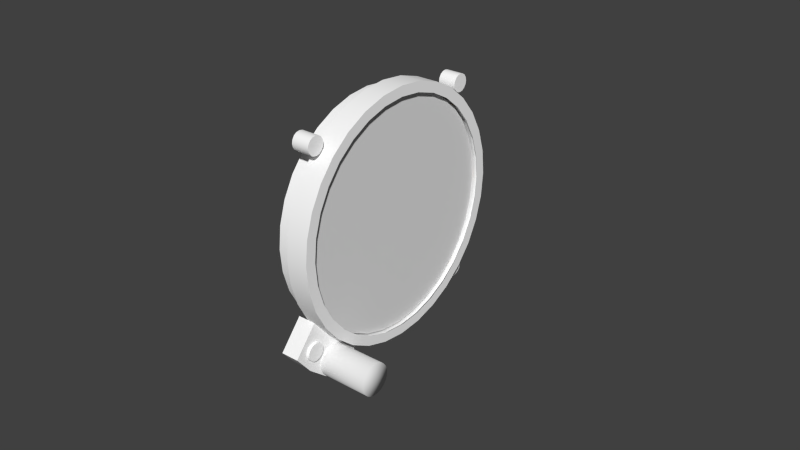 # Source: ki227_228_pa18.blend  (saved by Blender 2.78.0; exported with 4.5.12 LTS)
import bpy
from mathutils import Matrix  # noqa: F401  (used for matrix-valued properties, if any)

bpy.ops.wm.read_factory_settings(use_empty=True)
scene = bpy.context.scene
scene.name = 'Scene'

# ---- collections
col_collection_1 = bpy.data.collections.new('Collection 1'); scene.collection.children.link(col_collection_1)

# ---- materials (node trees are filled in below, after node groups)
mat_blackmetal = bpy.data.materials.new('blackmetal')
mat_blackmetal.alpha_threshold = 0.0
mat_blackmetal.use_transparent_shadow = False
mat_blackmetal.diffuse_color = (1.0, 1.0, 1.0, 1.0)
mat_blackmetal.roughness = 0.5
mat_blackmetal.specular_intensity = 1.0
mat_glass = bpy.data.materials.new('glass')
mat_glass.alpha_threshold = 0.0
mat_glass.use_transparent_shadow = False
mat_glass.roughness = 0.5
mat_glass.specular_intensity = 0.844
mat_face = bpy.data.materials.new('face')
mat_face.alpha_threshold = 0.0
mat_face.use_transparent_shadow = False
mat_face.diffuse_color = (1.0, 1.0, 1.0, 1.0)
mat_face.roughness = 0.5
mat_face.specular_intensity = 1.0
mat_marker = bpy.data.materials.new('marker')
mat_marker.alpha_threshold = 0.0
mat_marker.use_transparent_shadow = False
mat_marker.diffuse_color = (1.0, 0.4667, 0.0, 1.0)
mat_marker.specular_color = (0.9258, 0.9258, 0.9258)
mat_marker.roughness = 0.5
mat_marker.specular_intensity = 1.0
mat_needle = bpy.data.materials.new('needle')
mat_needle.alpha_threshold = 0.0
mat_needle.use_transparent_shadow = False
mat_needle.diffuse_color = (0.8, 0.0, 0.0, 1.0)
mat_needle.roughness = 0.5
mat_needle.specular_intensity = 0.8
mat_knob = bpy.data.materials.new('knob')
mat_knob.alpha_threshold = 0.0
mat_knob.use_transparent_shadow = False
mat_knob.roughness = 0.5
mat_knob.specular_intensity = 0.85

# ---- node groups
ng_auto_smooth = bpy.data.node_groups.new('Auto Smooth', 'GeometryNodeTree')
_s = ng_auto_smooth.interface.new_socket(name='Geometry', in_out='OUTPUT', socket_type='NodeSocketGeometry')
_s = ng_auto_smooth.interface.new_socket(name='Geometry', in_out='INPUT', socket_type='NodeSocketGeometry')
_s = ng_auto_smooth.interface.new_socket(name='Angle', in_out='INPUT', socket_type='NodeSocketFloat')
_s.subtype = 'ANGLE'
_s.min_value = 0.0
_s.max_value = 3.142
ng_auto_smooth.is_modifier = True
_N = ng_auto_smooth.nodes; _L = ng_auto_smooth.links
n0 = _N.new('NodeGroupOutput'); n0.name = 'Group Output'; n0.location = (480, -100)
n1 = _N.new('NodeGroupInput'); n1.name = 'Group Input'; n1.location = (-420, -300)
n2 = _N.new('NodeGroupInput'); n2.name = 'Group Input.001'; n2.location = (-60, -100)
n3 = _N.new('GeometryNodeSetShadeSmooth'); n3.name = 'Set Shade Smooth'; n3.location = (120, -100)
n3.domain = 'EDGE'
n4 = _N.new('GeometryNodeSetShadeSmooth'); n4.name = 'Set Shade Smooth.001'; n4.location = (300, -100)
n5 = _N.new('GeometryNodeInputMeshEdgeAngle'); n5.name = 'Edge Angle'; n5.location = (-420, -220)
n6 = _N.new('GeometryNodeInputEdgeSmooth'); n6.name = 'Is Edge Smooth'; n6.location = (-60, -160)
n7 = _N.new('GeometryNodeInputShadeSmooth'); n7.name = 'Is Face Smooth'; n7.location = (-240, -340)
n8 = _N.new('FunctionNodeBooleanMath'); n8.name = 'Boolean Math'; n8.location = (-60, -220)
n9 = _N.new('FunctionNodeCompare'); n9.name = 'Compare'; n9.location = (-240, -180)
n9.operation = 'LESS_EQUAL'
_L.new(n5.outputs[0], n9.inputs[0])
_L.new(n4.outputs[0], n0.inputs[0])
_L.new(n1.outputs[1], n9.inputs[1])
_L.new(n9.outputs[0], n8.inputs[0])
_L.new(n7.outputs[0], n8.inputs[1])
_L.new(n2.outputs[0], n3.inputs[0])
_L.new(n6.outputs[0], n3.inputs[1])
_L.new(n3.outputs[0], n4.inputs[0])
_L.new(n8.outputs[0], n3.inputs[2])
n0.is_active_output = True

# ---- material node trees

# ---- world
world_world = bpy.data.worlds.new('World'); scene.world = world_world
world_world.color = (0.05088, 0.05088, 0.05088)
world_world.use_sun_shadow = False
world_world.sun_shadow_jitter_overblur = 0.0
world_world.cycles.sampling_method = 'NONE'
world_world.cycles.sample_map_resolution = 256

# ---- meshes
me_mesh_002 = bpy.data.meshes.new('Mesh.002')
me_mesh_002.from_pydata([(-0.1829, -0.0726, -0.5068), (-0.1829, -0.07354, -0.5075), (-0.1829, -0.07466, -0.5077), (-0.1829, -0.07577, -0.5075), (-0.1829, -0.07672, -0.5068), (-0.1829, -0.07735, -0.5059), (-0.1829, -0.07757, -0.5048), (-0.1829, -0.07735, -0.5037), (-0.1829, -0.07672, -0.5027), (-0.1829, -0.07577, -0.5021), (-0.1829, -0.07466, -0.5019), (-0.1829, -0.07354, -0.5021), (-0.1829, -0.0726, -0.5027), (-0.1829, -0.07197, -0.5037), (-0.1829, -0.07175, -0.5048), (-0.1829, -0.07197, -0.5059), (-0.1771, -0.0726, -0.5068), (-0.1771, -0.07354, -0.5075), (-0.1771, -0.07466, -0.5077), (-0.1771, -0.07577, -0.5075), (-0.1771, -0.07672, -0.5068), (-0.1771, -0.07735, -0.5059), (-0.1771, -0.07757, -0.5048), (-0.1771, -0.07735, -0.5037), (-0.1771, -0.07672, -0.5027), (-0.1771, -0.07577, -0.5021), (-0.1771, -0.07466, -0.5019), (-0.1771, -0.07354, -0.5021), (-0.1771, -0.0726, -0.5027), (-0.1771, -0.07197, -0.5037), (-0.1771, -0.07175, -0.5048), (-0.1771, -0.07197, -0.5059), (-0.1771, -0.07466, -0.5048), (-0.1829, -0.01008, -0.5068), (-0.1829, -0.01102, -0.5075), (-0.1829, -0.01214, -0.5077), (-0.1829, -0.01325, -0.5075), (-0.1829, -0.01419, -0.5068), (-0.1829, -0.01483, -0.5059), (-0.1829, -0.01505, -0.5048), (-0.1829, -0.01483, -0.5037), (-0.1829, -0.01419, -0.5027), (-0.1829, -0.01325, -0.5021), (-0.1829, -0.01214, -0.5019), (-0.1829, -0.01102, -0.5021), (-0.1829, -0.01008, -0.5027), (-0.1829, -0.009447, -0.5037), (-0.1829, -0.009226, -0.5048), (-0.1829, -0.009447, -0.5059), (-0.1771, -0.01008, -0.5068), (-0.1771, -0.01102, -0.5075), (-0.1771, -0.01214, -0.5077), (-0.1771, -0.01325, -0.5075), (-0.1771, -0.01419, -0.5068), (-0.1771, -0.01483, -0.5059), (-0.1771, -0.01505, -0.5048), (-0.1771, -0.01483, -0.5037), (-0.1771, -0.01419, -0.5027), (-0.1771, -0.01325, -0.5021), (-0.1771, -0.01214, -0.5019), (-0.1771, -0.01102, -0.5021), (-0.1771, -0.01008, -0.5027), (-0.1771, -0.009447, -0.5037), (-0.1771, -0.009226, -0.5048), (-0.1771, -0.009447, -0.5059), (-0.1771, -0.01214, -0.5048), (-0.1829, -0.01068, -0.5698), (-0.1829, -0.01163, -0.5704), (-0.1829, -0.01274, -0.5707), (-0.1829, -0.01386, -0.5704), (-0.1829, -0.0148, -0.5698), (-0.1829, -0.01543, -0.5689), (-0.1829, -0.01565, -0.5678), (-0.1829, -0.01543, -0.5666), (-0.1829, -0.0148, -0.5657), (-0.1829, -0.01386, -0.5651), (-0.1829, -0.01274, -0.5648), (-0.1829, -0.01163, -0.5651), (-0.1829, -0.01068, -0.5657), (-0.1829, -0.01005, -0.5666), (-0.1829, -0.009833, -0.5678), (-0.1829, -0.01005, -0.5689), (-0.1771, -0.01068, -0.5698), (-0.1771, -0.01163, -0.5704), (-0.1771, -0.01274, -0.5707), (-0.1771, -0.01386, -0.5704), (-0.1771, -0.0148, -0.5698), (-0.1771, -0.01543, -0.5689), (-0.1771, -0.01565, -0.5678), (-0.1771, -0.01543, -0.5666), (-0.1771, -0.0148, -0.5657), (-0.1771, -0.01386, -0.5651), (-0.1771, -0.01274, -0.5648), (-0.1771, -0.01163, -0.5651), (-0.1771, -0.01068, -0.5657), (-0.1771, -0.01005, -0.5666), (-0.1771, -0.009833, -0.5678), (-0.1771, -0.01005, -0.5689), (-0.1771, -0.01274, -0.5678), (-0.1829, -0.0755, -0.5696), (-0.1829, -0.07644, -0.5703), (-0.1829, -0.07756, -0.5705), (-0.1829, -0.07867, -0.5703), (-0.1829, -0.07962, -0.5696), (-0.1829, -0.08025, -0.5687), (-0.1829, -0.08047, -0.5676), (-0.1829, -0.08025, -0.5665), (-0.1829, -0.07962, -0.5655), (-0.1829, -0.07867, -0.5649), (-0.1829, -0.07756, -0.5647), (-0.1829, -0.07644, -0.5649), (-0.1829, -0.0755, -0.5655), (-0.1829, -0.07487, -0.5665), (-0.1829, -0.07465, -0.5676), (-0.1829, -0.07487, -0.5687), (-0.1771, -0.0755, -0.5696), (-0.1771, -0.07644, -0.5703), (-0.1771, -0.07756, -0.5705), (-0.1771, -0.07867, -0.5703), (-0.1771, -0.07962, -0.5696), (-0.1771, -0.08025, -0.5687), (-0.1771, -0.08047, -0.5676), (-0.1771, -0.08025, -0.5665), (-0.1771, -0.07962, -0.5655), (-0.1771, -0.07867, -0.5649), (-0.1771, -0.07756, -0.5647), (-0.1771, -0.07644, -0.5649), (-0.1771, -0.0755, -0.5655), (-0.1771, -0.07487, -0.5665), (-0.1771, -0.07465, -0.5676), (-0.1771, -0.07487, -0.5687), (-0.1771, -0.07756, -0.5676)], [], [(32, 17, 16), (32, 18, 17), (32, 19, 18), (32, 20, 19), (32, 21, 20), (32, 22, 21), (32, 23, 22), (32, 24, 23), (32, 25, 24), (32, 26, 25), (32, 27, 26), (32, 28, 27), (32, 29, 28), (32, 30, 29), (32, 31, 30), (32, 16, 31), (0, 16, 17, 1), (1, 17, 18, 2), (2, 18, 19, 3), (3, 19, 20, 4), (4, 20, 21, 5), (5, 21, 22, 6), (6, 22, 23, 7), (7, 23, 24, 8), (8, 24, 25, 9), (9, 25, 26, 10), (10, 26, 27, 11), (11, 27, 28, 12), (12, 28, 29, 13), (13, 29, 30, 14), (14, 30, 31, 15), (16, 0, 15, 31), (65, 50, 49), (65, 51, 50), (65, 52, 51), (65, 53, 52), (65, 54, 53), (65, 55, 54), (65, 56, 55), (65, 57, 56), (65, 58, 57), (65, 59, 58), (65, 60, 59), (65, 61, 60), (65, 62, 61), (65, 63, 62), (65, 64, 63), (65, 49, 64), (33, 49, 50, 34), (34, 50, 51, 35), (35, 51, 52, 36), (36, 52, 53, 37), (37, 53, 54, 38), (38, 54, 55, 39), (39, 55, 56, 40), (40, 56, 57, 41), (41, 57, 58, 42), (42, 58, 59, 43), (43, 59, 60, 44), (44, 60, 61, 45), (45, 61, 62, 46), (46, 62, 63, 47), (47, 63, 64, 48), (49, 33, 48, 64), (98, 83, 82), (98, 84, 83), (98, 85, 84), (98, 86, 85), (98, 87, 86), (98, 88, 87), (98, 89, 88), (98, 90, 89), (98, 91, 90), (98, 92, 91), (98, 93, 92), (98, 94, 93), (98, 95, 94), (98, 96, 95), (98, 97, 96), (98, 82, 97), (66, 82, 83, 67), (67, 83, 84, 68), (68, 84, 85, 69), (69, 85, 86, 70), (70, 86, 87, 71), (71, 87, 88, 72), (72, 88, 89, 73), (73, 89, 90, 74), (74, 90, 91, 75), (75, 91, 92, 76), (76, 92, 93, 77), (77, 93, 94, 78), (78, 94, 95, 79), (79, 95, 96, 80), (80, 96, 97, 81), (82, 66, 81, 97), (131, 116, 115), (131, 117, 116), (131, 118, 117), (131, 119, 118), (131, 120, 119), (131, 121, 120), (131, 122, 121), (131, 123, 122), (131, 124, 123), (131, 125, 124), (131, 126, 125), (131, 127, 126), (131, 128, 127), (131, 129, 128), (131, 130, 129), (131, 115, 130), (99, 115, 116, 100), (100, 116, 117, 101), (101, 117, 118, 102), (102, 118, 119, 103), (103, 119, 120, 104), (104, 120, 121, 105), (105, 121, 122, 106), (106, 122, 123, 107), (107, 123, 124, 108), (108, 124, 125, 109), (109, 125, 126, 110), (110, 126, 127, 111), (111, 127, 128, 112), (112, 128, 129, 113), (113, 129, 130, 114), (115, 99, 114, 130)])
me_mesh_002.polygons.foreach_set('use_smooth', [True] * 128)
_uv = me_mesh_002.uv_layers.new(name='UVMap')
_uv.uv.foreach_set('vector', [0.005328, 0.9289, 0.006604, 0.9228, 0.007669, 0.9243, 0.005328, 0.9289, 0.005345, 0.9223, 0.006604, 0.9228, 0.005328, 0.9289, 0.004084, 0.9228, 0.005345, 0.9223, 0.005328, 0.9289, 0.003011, 0.9242, 0.004084, 0.9228, 0.005328, 0.9289, 0.002292, 0.9263, 0.003011, 0.9242, 0.005328, 0.9289, 0.002035, 0.9289, 0.002292, 0.9263, 0.005328, 0.9289, 0.002279, 0.9314, 0.002035, 0.9289, 0.005328, 0.9289, 0.002987, 0.9335, 0.002279, 0.9314, 0.005328, 0.9289, 0.004053, 0.935, 0.002987, 0.9335, 0.005328, 0.9289, 0.005311, 0.9355, 0.004053, 0.935, 0.005328, 0.9289, 0.006573, 0.935, 0.005311, 0.9355, 0.005328, 0.9289, 0.007645, 0.9336, 0.006573, 0.935, 0.005328, 0.9289, 0.008364, 0.9314, 0.007645, 0.9336, 0.005328, 0.9289, 0.008622, 0.9289, 0.008364, 0.9314, 0.005328, 0.9289, 0.008378, 0.9264, 0.008622, 0.9289, 0.005328, 0.9289, 0.007669, 0.9243, 0.008378, 0.9264, 0.007404, 0.9241, 0.007669, 0.9243, 0.006604, 0.9228, 0.006339, 0.9226, 0.006339, 0.9226, 0.006604, 0.9228, 0.005345, 0.9223, 0.00508, 0.9221, 0.00508, 0.9221, 0.005345, 0.9223, 0.004084, 0.9228, 0.003819, 0.9226, 0.003819, 0.9226, 0.004084, 0.9228, 0.003011, 0.9242, 0.002746, 0.924, 0.002746, 0.924, 0.003011, 0.9242, 0.002292, 0.9263, 0.002027, 0.9262, 0.002027, 0.9262, 0.002292, 0.9263, 0.002035, 0.9289, 0.001769, 0.9287, 0.001769, 0.9287, 0.002035, 0.9289, 0.002279, 0.9314, 0.002014, 0.9312, 0.002014, 0.9312, 0.002279, 0.9314, 0.002987, 0.9335, 0.002722, 0.9334, 0.002722, 0.9334, 0.002987, 0.9335, 0.004053, 0.935, 0.003787, 0.9348, 0.003787, 0.9348, 0.004053, 0.935, 0.005311, 0.9355, 0.005046, 0.9353, 0.005046, 0.9353, 0.005311, 0.9355, 0.006573, 0.935, 0.006308, 0.9348, 0.006308, 0.9348, 0.006573, 0.935, 0.007645, 0.9336, 0.00738, 0.9334, 0.00738, 0.9334, 0.007645, 0.9336, 0.008364, 0.9314, 0.008099, 0.9313, 0.008099, 0.9313, 0.008364, 0.9314, 0.008622, 0.9289, 0.008357, 0.9287, 0.008357, 0.9287, 0.008622, 0.9289, 0.008378, 0.9264, 0.008112, 0.9262, 0.007669, 0.9243, 0.007404, 0.9241, 0.008112, 0.9262, 0.008378, 0.9264, 0.01406, 0.929, 0.01534, 0.9229, 0.0164, 0.9244, 0.01406, 0.929, 0.01408, 0.9224, 0.01534, 0.9229, 0.01406, 0.929, 0.01282, 0.9229, 0.01408, 0.9224, 0.01406, 0.929, 0.01175, 0.9243, 0.01282, 0.9229, 0.01406, 0.929, 0.01103, 0.9264, 0.01175, 0.9243, 0.01406, 0.929, 0.01077, 0.929, 0.01103, 0.9264, 0.01406, 0.929, 0.01101, 0.9315, 0.01077, 0.929, 0.01406, 0.929, 0.01172, 0.9336, 0.01101, 0.9315, 0.01406, 0.929, 0.01279, 0.9351, 0.01172, 0.9336, 0.01406, 0.929, 0.01405, 0.9356, 0.01279, 0.9351, 0.01406, 0.929, 0.01531, 0.9351, 0.01405, 0.9356, 0.01406, 0.929, 0.01638, 0.9337, 0.01531, 0.9351, 0.01406, 0.929, 0.0171, 0.9315, 0.01638, 0.9337, 0.01406, 0.929, 0.01736, 0.929, 0.0171, 0.9315, 0.01406, 0.929, 0.01711, 0.9265, 0.01736, 0.929, 0.01406, 0.929, 0.0164, 0.9244, 0.01711, 0.9265, 0.01614, 0.9242, 0.0164, 0.9244, 0.01534, 0.9229, 0.01507, 0.9227, 0.01507, 0.9227, 0.01534, 0.9229, 0.01408, 0.9224, 0.01382, 0.9222, 0.01382, 0.9222, 0.01408, 0.9224, 0.01282, 0.9229, 0.01255, 0.9227, 0.01255, 0.9227, 0.01282, 0.9229, 0.01175, 0.9243, 0.01148, 0.9241, 0.01148, 0.9241, 0.01175, 0.9243, 0.01103, 0.9264, 0.01076, 0.9263, 0.01076, 0.9263, 0.01103, 0.9264, 0.01077, 0.929, 0.0105, 0.9288, 0.0105, 0.9288, 0.01077, 0.929, 0.01101, 0.9315, 0.01075, 0.9313, 0.01075, 0.9313, 0.01101, 0.9315, 0.01172, 0.9336, 0.01146, 0.9335, 0.01146, 0.9335, 0.01172, 0.9336, 0.01279, 0.9351, 0.01252, 0.9349, 0.01252, 0.9349, 0.01279, 0.9351, 0.01405, 0.9356, 0.01378, 0.9354, 0.01378, 0.9354, 0.01405, 0.9356, 0.01531, 0.9351, 0.01504, 0.9349, 0.01504, 0.9349, 0.01531, 0.9351, 0.01638, 0.9337, 0.01612, 0.9335, 0.01612, 0.9335, 0.01638, 0.9337, 0.0171, 0.9315, 0.01683, 0.9314, 0.01683, 0.9314, 0.0171, 0.9315, 0.01736, 0.929, 0.01709, 0.9288, 0.01709, 0.9288, 0.01736, 0.929, 0.01711, 0.9265, 0.01685, 0.9263, 0.0164, 0.9244, 0.01614, 0.9242, 0.01685, 0.9263, 0.01711, 0.9265, 0.03164, 0.9292, 0.03291, 0.9231, 0.03398, 0.9246, 0.03164, 0.9292, 0.03165, 0.9226, 0.03291, 0.9231, 0.03164, 0.9292, 0.03039, 0.9231, 0.03165, 0.9226, 0.03164, 0.9292, 0.02932, 0.9245, 0.03039, 0.9231, 0.03164, 0.9292, 0.0286, 0.9267, 0.02932, 0.9245, 0.03164, 0.9292, 0.02834, 0.9292, 0.0286, 0.9267, 0.03164, 0.9292, 0.02859, 0.9317, 0.02834, 0.9292, 0.03164, 0.9292, 0.02929, 0.9338, 0.02859, 0.9317, 0.03164, 0.9292, 0.03036, 0.9353, 0.02929, 0.9338, 0.03164, 0.9292, 0.03162, 0.9358, 0.03036, 0.9353, 0.03164, 0.9292, 0.03288, 0.9353, 0.03162, 0.9358, 0.03164, 0.9292, 0.03395, 0.9339, 0.03288, 0.9353, 0.03164, 0.9292, 0.03467, 0.9318, 0.03395, 0.9339, 0.03164, 0.9292, 0.03493, 0.9292, 0.03467, 0.9318, 0.03164, 0.9292, 0.03468, 0.9267, 0.03493, 0.9292, 0.03164, 0.9292, 0.03398, 0.9246, 0.03468, 0.9267, 0.03371, 0.9244, 0.03398, 0.9246, 0.03291, 0.9231, 0.03265, 0.9229, 0.03265, 0.9229, 0.03291, 0.9231, 0.03165, 0.9226, 0.03139, 0.9224, 0.03139, 0.9224, 0.03165, 0.9226, 0.03039, 0.9231, 0.03013, 0.9229, 0.03013, 0.9229, 0.03039, 0.9231, 0.02932, 0.9245, 0.02905, 0.9243, 0.02905, 0.9243, 0.02932, 0.9245, 0.0286, 0.9267, 0.02833, 0.9265, 0.02833, 0.9265, 0.0286, 0.9267, 0.02834, 0.9292, 0.02808, 0.929, 0.02808, 0.929, 0.02834, 0.9292, 0.02859, 0.9317, 0.02832, 0.9315, 0.02832, 0.9315, 0.02859, 0.9317, 0.02929, 0.9338, 0.02903, 0.9337, 0.02903, 0.9337, 0.02929, 0.9338, 0.03036, 0.9353, 0.03009, 0.9351, 0.03009, 0.9351, 0.03036, 0.9353, 0.03162, 0.9358, 0.03135, 0.9356, 0.03135, 0.9356, 0.03162, 0.9358, 0.03288, 0.9353, 0.03261, 0.9351, 0.03261, 0.9351, 0.03288, 0.9353, 0.03395, 0.9339, 0.03369, 0.9337, 0.03369, 0.9337, 0.03395, 0.9339, 0.03467, 0.9318, 0.03441, 0.9316, 0.03441, 0.9316, 0.03467, 0.9318, 0.03493, 0.9292, 0.03466, 0.9291, 0.03466, 0.9291, 0.03493, 0.9292, 0.03468, 0.9267, 0.03442, 0.9265, 0.03398, 0.9246, 0.03371, 0.9244, 0.03442, 0.9265, 0.03468, 0.9267, 0.02258, 0.9293, 0.02386, 0.9232, 0.02493, 0.9246, 0.02258, 0.9293, 0.0226, 0.9227, 0.02386, 0.9232, 0.02258, 0.9293, 0.02134, 0.9232, 0.0226, 0.9227, 0.02258, 0.9293, 0.02027, 0.9246, 0.02134, 0.9232, 0.02258, 0.9293, 0.01955, 0.9267, 0.02027, 0.9246, 0.02258, 0.9293, 0.01929, 0.9292, 0.01955, 0.9267, 0.02258, 0.9293, 0.01953, 0.9318, 0.01929, 0.9292, 0.02258, 0.9293, 0.02024, 0.9339, 0.01953, 0.9318, 0.02258, 0.9293, 0.02131, 0.9354, 0.02024, 0.9339, 0.02258, 0.9293, 0.02257, 0.9359, 0.02131, 0.9354, 0.02258, 0.9293, 0.02383, 0.9354, 0.02257, 0.9359, 0.02258, 0.9293, 0.0249, 0.934, 0.02383, 0.9354, 0.02258, 0.9293, 0.02562, 0.9318, 0.0249, 0.934, 0.02258, 0.9293, 0.02588, 0.9293, 0.02562, 0.9318, 0.02258, 0.9293, 0.02563, 0.9268, 0.02588, 0.9293, 0.02258, 0.9293, 0.02493, 0.9246, 0.02563, 0.9268, 0.02466, 0.9245, 0.02493, 0.9246, 0.02386, 0.9232, 0.0236, 0.923, 0.0236, 0.923, 0.02386, 0.9232, 0.0226, 0.9227, 0.02234, 0.9225, 0.02234, 0.9225, 0.0226, 0.9227, 0.02134, 0.9232, 0.02107, 0.923, 0.02107, 0.923, 0.02134, 0.9232, 0.02027, 0.9246, 0.02, 0.9244, 0.02, 0.9244, 0.02027, 0.9246, 0.01955, 0.9267, 0.01928, 0.9265, 0.01928, 0.9265, 0.01955, 0.9267, 0.01929, 0.9292, 0.01903, 0.9291, 0.01903, 0.9291, 0.01929, 0.9292, 0.01953, 0.9318, 0.01927, 0.9316, 0.01927, 0.9316, 0.01953, 0.9318, 0.02024, 0.9339, 0.01998, 0.9337, 0.01998, 0.9337, 0.02024, 0.9339, 0.02131, 0.9354, 0.02104, 0.9352, 0.02104, 0.9352, 0.02131, 0.9354, 0.02257, 0.9359, 0.0223, 0.9357, 0.0223, 0.9357, 0.02257, 0.9359, 0.02383, 0.9354, 0.02356, 0.9352, 0.02356, 0.9352, 0.02383, 0.9354, 0.0249, 0.934, 0.02464, 0.9338, 0.02464, 0.9338, 0.0249, 0.934, 0.02562, 0.9318, 0.02536, 0.9316, 0.02536, 0.9316, 0.02562, 0.9318, 0.02588, 0.9293, 0.02561, 0.9291, 0.02561, 0.9291, 0.02588, 0.9293, 0.02563, 0.9268, 0.02537, 0.9266, 0.02493, 0.9246, 0.02466, 0.9245, 0.02537, 0.9266, 0.02563, 0.9268])
me_mesh_002.materials.append(mat_blackmetal)
me_mesh_002.use_remesh_preserve_volume = False
me_mesh_002.use_remesh_preserve_attributes = False
me_mesh_002.use_mirror_vertex_groups = False
me_mesh_002.update()
me_mesh_031 = bpy.data.meshes.new('Mesh.031')
me_mesh_031.from_pydata([(-0.1735, -0.007091, -0.5362), (-0.1735, -0.007794, -0.529), (-0.1735, -0.007794, -0.5434), (-0.1735, -0.009875, -0.5221), (-0.1735, -0.01325, -0.5157), (-0.1735, -0.0178, -0.5101), (-0.1735, -0.02334, -0.5055), (-0.1735, -0.02967, -0.502), (-0.1735, -0.03653, -0.4999), (-0.1735, -0.04366, -0.4992), (-0.1735, -0.0508, -0.4999), (-0.1735, -0.05766, -0.502), (-0.1735, -0.06398, -0.5055), (-0.1735, -0.06959, -0.5101), (-0.1735, -0.07407, -0.5157), (-0.1735, -0.07745, -0.5221), (-0.1735, -0.07953, -0.529), (-0.1735, -0.08023, -0.5362), (-0.1735, -0.07953, -0.5434), (-0.1735, -0.07745, -0.5504), (-0.1735, -0.07407, -0.5567), (-0.1735, -0.06952, -0.5624), (-0.1735, -0.06398, -0.567), (-0.1735, -0.05766, -0.5704), (-0.1735, -0.0508, -0.5725), (-0.1735, -0.04366, -0.5732), (-0.1735, -0.03653, -0.5725), (-0.1735, -0.02967, -0.5704), (-0.1735, -0.02334, -0.567), (-0.1735, -0.0178, -0.5623), (-0.1735, -0.01325, -0.5567), (-0.1735, -0.009875, -0.5503)], [], [(30, 31, 2, 0, 1, 3, 4, 5, 6, 7, 8, 9, 10, 11, 12, 13, 14, 15, 16, 17, 18, 19, 20, 21, 22, 23, 24, 25, 26, 27, 28, 29)])
_uv = me_mesh_031.uv_layers.new(name='UVMap')
_uv.uv.foreach_set('vector', [0.7079, 0.3611, 0.731, 0.4043, 0.7452, 0.4512, 0.75, 0.5, 0.7452, 0.5488, 0.731, 0.5957, 0.7079, 0.6389, 0.6768, 0.6768, 0.6389, 0.7079, 0.5957, 0.731, 0.5488, 0.7452, 0.5, 0.75, 0.4512, 0.7452, 0.4043, 0.731, 0.3611, 0.7079, 0.3232, 0.6768, 0.2921, 0.6389, 0.269, 0.5957, 0.2548, 0.5488, 0.25, 0.5, 0.2548, 0.4512, 0.269, 0.4043, 0.2921, 0.3611, 0.3232, 0.3232, 0.3611, 0.2921, 0.4043, 0.269, 0.4512, 0.2548, 0.5, 0.25, 0.5488, 0.2548, 0.5957, 0.269, 0.6389, 0.2921, 0.6768, 0.3232])
me_mesh_031.materials.append(mat_glass)
me_mesh_031.use_remesh_preserve_volume = False
me_mesh_031.use_remesh_preserve_attributes = False
me_mesh_031.use_mirror_vertex_groups = False
me_mesh_031.update()
me_mesh_016 = bpy.data.meshes.new('Mesh.016')
me_mesh_016.from_pydata([(-0.3763, -0.04246, -0.1079), (-0.3763, -0.01571, -0.1079), (-0.3763, -0.01612, -0.1125), (-0.3763, -0.01732, -0.117), (-0.3763, -0.0193, -0.1213), (-0.3763, -0.02197, -0.1251), (-0.3763, -0.02527, -0.1284), (-0.3763, -0.02909, -0.1311), (-0.3763, -0.03331, -0.133), (-0.3763, -0.03782, -0.1342), (-0.3763, -0.04246, -0.1346), (-0.3763, -0.04711, -0.1342), (-0.3763, -0.05162, -0.133), (-0.3763, -0.05584, -0.1311), (-0.3763, -0.05966, -0.1284), (-0.3763, -0.06296, -0.1251), (-0.3763, -0.06563, -0.1213), (-0.3763, -0.06761, -0.117), (-0.3763, -0.06881, -0.1125), (-0.3763, -0.06922, -0.1079), (-0.3763, -0.06881, -0.1032), (-0.3763, -0.06761, -0.09874), (-0.3763, -0.06563, -0.09452), (-0.3763, -0.06296, -0.0907), (-0.3763, -0.05966, -0.0874), (-0.3763, -0.05584, -0.08472), (-0.3763, -0.05162, -0.08275), (-0.3763, -0.04711, -0.08155), (-0.3763, -0.04246, -0.08114), (-0.3763, -0.03782, -0.08155), (-0.3763, -0.03331, -0.08275), (-0.3763, -0.02909, -0.08472), (-0.3763, -0.02527, -0.0874), (-0.3763, -0.02197, -0.0907), (-0.3763, -0.0193, -0.09452), (-0.3763, -0.01732, -0.09874), (-0.3763, -0.01612, -0.1032)], [], [(12, 11, 0), (11, 10, 0), (10, 9, 0), (9, 8, 0), (8, 7, 0), (7, 6, 0), (6, 5, 0), (5, 4, 0), (4, 3, 0), (3, 2, 0), (2, 1, 0), (36, 35, 0), (0, 1, 36), (35, 34, 0), (34, 33, 0), (33, 32, 0), (32, 31, 0), (31, 30, 0), (30, 29, 0), (29, 28, 0), (28, 27, 0), (27, 26, 0), (26, 25, 0), (25, 24, 0), (24, 23, 0), (23, 22, 0), (22, 21, 0), (21, 20, 0), (20, 19, 0), (13, 12, 0), (14, 13, 0), (15, 14, 0), (16, 15, 0), (17, 16, 0), (0, 19, 18), (18, 17, 0)])
me_mesh_016.polygons.foreach_set('use_smooth', [True] * 36)
_uv = me_mesh_016.uv_layers.new(name='UVMap')
_uv.uv.foreach_set('vector', [0.6946, 0.2008, 0.7233, 0.1857, 0.7505, 0.5246, 0.7233, 0.1857, 0.7528, 0.1809, 0.7505, 0.5246, 0.7528, 0.1809, 0.7823, 0.1865, 0.7505, 0.5246, 0.7823, 0.1865, 0.8108, 0.2024, 0.7505, 0.5246, 0.8108, 0.2024, 0.8375, 0.2281, 0.7505, 0.5246, 0.8375, 0.2281, 0.8615, 0.2628, 0.7505, 0.5246, 0.8615, 0.2628, 0.8821, 0.3055, 0.7505, 0.5246, 0.8821, 0.3055, 0.8988, 0.3548, 0.7505, 0.5246, 0.8988, 0.3548, 0.9109, 0.4092, 0.7505, 0.5246, 0.9109, 0.4092, 0.9182, 0.4672, 0.7505, 0.5246, 0.9182, 0.4672, 0.9204, 0.5269, 0.7505, 0.5246, 0.9174, 0.5866, 0.9093, 0.6443, 0.7505, 0.5246, 0.7505, 0.5246, 0.9204, 0.5269, 0.9174, 0.5866, 0.9093, 0.6443, 0.8964, 0.6985, 0.7505, 0.5246, 0.8964, 0.6985, 0.8791, 0.7473, 0.7505, 0.5246, 0.8791, 0.7473, 0.8579, 0.7894, 0.7505, 0.5246, 0.8579, 0.7894, 0.8334, 0.8234, 0.7505, 0.5246, 0.8334, 0.8234, 0.8064, 0.8483, 0.7505, 0.5246, 0.8064, 0.8483, 0.7777, 0.8634, 0.7505, 0.5246, 0.7777, 0.8634, 0.7481, 0.8682, 0.7505, 0.5246, 0.7481, 0.8682, 0.7187, 0.8626, 0.7505, 0.5246, 0.7187, 0.8626, 0.6902, 0.8467, 0.7505, 0.5246, 0.6902, 0.8467, 0.6635, 0.821, 0.7505, 0.5246, 0.6635, 0.821, 0.6395, 0.7863, 0.7505, 0.5246, 0.6395, 0.7863, 0.6188, 0.7436, 0.7505, 0.5246, 0.6188, 0.7436, 0.6022, 0.6943, 0.7505, 0.5246, 0.6022, 0.6943, 0.59, 0.6399, 0.7505, 0.5246, 0.59, 0.6399, 0.5828, 0.5819, 0.7505, 0.5246, 0.5828, 0.5819, 0.5806, 0.5222, 0.7505, 0.5246, 0.6676, 0.2257, 0.6946, 0.2008, 0.7505, 0.5246, 0.6431, 0.2597, 0.6676, 0.2257, 0.7505, 0.5246, 0.6218, 0.3018, 0.6431, 0.2597, 0.7505, 0.5246, 0.6045, 0.3506, 0.6218, 0.3018, 0.7505, 0.5246, 0.5916, 0.4048, 0.6045, 0.3506, 0.7505, 0.5246, 0.7505, 0.5246, 0.5806, 0.5222, 0.5836, 0.4625, 0.5836, 0.4625, 0.5916, 0.4048, 0.7505, 0.5246])
me_mesh_016.materials.append(mat_face)
me_mesh_016.use_remesh_preserve_volume = False
me_mesh_016.use_remesh_preserve_attributes = False
me_mesh_016.use_mirror_vertex_groups = False
me_mesh_016.update()
me_mesh_007 = bpy.data.meshes.new('Mesh.007')
me_mesh_007.from_pydata([(-0.3745, -0.0668, -0.08401), (-0.3745, -0.06635, -0.08356), (-0.3745, -0.069, -0.08091), (-0.3745, -0.06945, -0.08136), (-0.3745, -0.01858, -0.1322), (-0.3745, -0.01813, -0.1318), (-0.3745, -0.01548, -0.1344), (-0.3745, -0.01593, -0.1349), (-0.3745, -0.01548, -0.08136), (-0.3745, -0.01593, -0.08091), (-0.3745, -0.01858, -0.08356), (-0.3745, -0.01813, -0.08401), (-0.3745, -0.069, -0.1349), (-0.3745, -0.06945, -0.1344), (-0.3745, -0.0668, -0.1318), (-0.3745, -0.06635, -0.1322), (-0.3745, -0.07656, -0.1082), (-0.3745, -0.07656, -0.1076), (-0.3745, -0.08031, -0.1076), (-0.3745, -0.08031, -0.1082), (-0.3745, -0.008366, -0.1082), (-0.3745, -0.008366, -0.1076), (-0.3745, -0.004615, -0.1076), (-0.3745, -0.004615, -0.1082), (-0.3745, -0.04278, -0.1449), (-0.3745, -0.04215, -0.1449), (-0.3745, -0.04215, -0.1411), (-0.3745, -0.04278, -0.1411), (-0.3745, -0.03938, -0.07083), (-0.3745, -0.04555, -0.07083), (-0.3745, -0.04278, -0.07523), (-0.3745, -0.04215, -0.07523), (-0.3745, -0.04215, -0.07898), (-0.3745, -0.04278, -0.07898), (-0.3742, -0.004615, -0.1076), (-0.3742, -0.004615, -0.1082), (-0.3742, -0.07656, -0.1082), (-0.3742, -0.08031, -0.1076), (-0.3742, -0.01548, -0.08136), (-0.3742, -0.01593, -0.08091), (-0.3742, -0.01813, -0.1318), (-0.3742, -0.01548, -0.1344), (-0.3742, -0.01858, -0.1322), (-0.3742, -0.01593, -0.1349), (-0.3742, -0.04215, -0.07523), (-0.3742, -0.04278, -0.07898), (-0.3742, -0.04278, -0.1449), (-0.3742, -0.04215, -0.1449), (-0.3742, -0.06945, -0.1344), (-0.3742, -0.0668, -0.1318), (-0.3742, -0.069, -0.1349), (-0.3742, -0.06635, -0.1322), (-0.3742, -0.069, -0.08091), (-0.3742, -0.06945, -0.08136), (-0.3742, -0.07656, -0.1076), (-0.3742, -0.03938, -0.07083), (-0.3742, -0.04555, -0.07083), (-0.3742, -0.04278, -0.07523), (-0.3742, -0.01858, -0.08356), (-0.3742, -0.01813, -0.08401), (-0.3742, -0.04215, -0.1411), (-0.3742, -0.04278, -0.1411), (-0.3742, -0.008366, -0.1076), (-0.3742, -0.008366, -0.1082), (-0.3742, -0.08031, -0.1082), (-0.3742, -0.0668, -0.08401), (-0.3742, -0.06635, -0.08356), (-0.3742, -0.04215, -0.07898)], [], [(2, 1, 0), (0, 3, 2), (7, 4, 5), (5, 6, 7), (10, 9, 8), (8, 11, 10), (15, 12, 13), (13, 14, 15), (18, 17, 16), (16, 19, 18), (23, 20, 21), (21, 22, 23), (26, 25, 24), (24, 27, 26), (30, 29, 28), (28, 31, 30), (33, 30, 31), (31, 32, 33), (52, 65, 66), (65, 52, 53), (43, 40, 42), (40, 43, 41), (58, 38, 39), (38, 58, 59), (51, 48, 50), (48, 51, 49), (37, 36, 54), (36, 37, 64), (35, 62, 63), (62, 35, 34), (60, 46, 47), (46, 60, 61), (57, 55, 56), (55, 57, 44), (45, 44, 57), (44, 45, 67), (4, 7, 43, 42), (15, 14, 49, 51), (22, 21, 62, 34), (33, 32, 67, 45), (20, 23, 35, 63), (24, 25, 47, 46), (27, 24, 46, 61), (5, 4, 42, 40), (14, 13, 48, 49), (25, 26, 60, 47), (18, 19, 64, 37), (12, 15, 51, 50), (21, 20, 63, 62), (13, 12, 50, 48), (2, 3, 53, 52), (3, 0, 65, 53), (16, 17, 54, 36), (19, 16, 36, 64), (1, 2, 52, 66), (31, 28, 55, 44), (17, 18, 37, 54), (28, 29, 56, 55), (29, 30, 57, 56), (0, 1, 66, 65), (23, 22, 34, 35), (11, 8, 38, 59), (32, 31, 44, 67), (9, 10, 58, 39), (10, 11, 59, 58), (30, 33, 45, 57), (8, 9, 39, 38), (7, 6, 41, 43), (6, 5, 40, 41), (26, 27, 61, 60)])
me_mesh_007.polygons.foreach_set('use_smooth', [True] * 70)
_uv = me_mesh_007.uv_layers.new(name='UVMap')
_uv.uv.foreach_set('vector', [0.1953, 0.2587, 0.1953, 0.2537, 0.1961, 0.2537, 0.1961, 0.2537, 0.1961, 0.2587, 0.1953, 0.2587, 0.1945, 0.2537, 0.1945, 0.2587, 0.1937, 0.2587, 0.1937, 0.2587, 0.1937, 0.2537, 0.1945, 0.2537, 0.2023, 0.2537, 0.2023, 0.2586, 0.2015, 0.2586, 0.2015, 0.2586, 0.2015, 0.2537, 0.2023, 0.2537, 0.2015, 0.2537, 0.2015, 0.2586, 0.2007, 0.2586, 0.2007, 0.2586, 0.2007, 0.2537, 0.2015, 0.2537, 0.2039, 0.2586, 0.2039, 0.2537, 0.2046, 0.2537, 0.2046, 0.2537, 0.2046, 0.2586, 0.2039, 0.2586, 0.1968, 0.2537, 0.1968, 0.2587, 0.1961, 0.2587, 0.1961, 0.2587, 0.1961, 0.2537, 0.1968, 0.2537, 0.2031, 0.2537, 0.2031, 0.2586, 0.2023, 0.2586, 0.2023, 0.2586, 0.2023, 0.2537, 0.2031, 0.2537, 0.2059, 0.2533, 0.2088, 0.2538, 0.2068, 0.2592, 0.2068, 0.2592, 0.2057, 0.2539, 0.2059, 0.2533, 0.1862, 0.1861, 0.1933, 0.2033, 0.1919, 0.2056, 0.1919, 0.2056, 0.1849, 0.1883, 0.1862, 0.1861, 0.199, 0.2537, 0.1998, 0.2587, 0.199, 0.2587, 0.1998, 0.2587, 0.199, 0.2537, 0.1998, 0.2537, 0.1998, 0.2537, 0.2005, 0.2587, 0.1998, 0.2587, 0.2005, 0.2587, 0.1998, 0.2537, 0.2005, 0.2537, 0.1937, 0.2587, 0.1929, 0.2537, 0.1937, 0.2537, 0.1929, 0.2537, 0.1937, 0.2587, 0.1929, 0.2587, 0.1953, 0.2587, 0.1945, 0.2537, 0.1953, 0.2537, 0.1945, 0.2537, 0.1953, 0.2587, 0.1945, 0.2587, 0.2031, 0.2537, 0.2039, 0.2586, 0.2031, 0.2586, 0.2039, 0.2586, 0.2031, 0.2537, 0.2039, 0.2537, 0.199, 0.2587, 0.1982, 0.2537, 0.199, 0.2537, 0.1982, 0.2537, 0.199, 0.2587, 0.1982, 0.2587, 0.1982, 0.2587, 0.1974, 0.2537, 0.1982, 0.2537, 0.1974, 0.2537, 0.1982, 0.2587, 0.1974, 0.2587, 0.1662, 0.2528, 0.1655, 0.2591, 0.1632, 0.254, 0.1655, 0.2591, 0.1662, 0.2528, 0.1664, 0.2533, 0.1917, 0.2077, 0.2013, 0.2195, 0.2001, 0.2222, 0.2013, 0.2195, 0.1917, 0.2077, 0.1928, 0.205, 0.1827, 0.2007, 0.1772, 0.2142, 0.1766, 0.2132, 0.182, 0.1997, 0.166, 0.2452, 0.166, 0.2425, 0.1668, 0.2425, 0.1668, 0.2452, 0.1971, 0.2587, 0.1971, 0.2537, 0.1974, 0.2537, 0.1974, 0.2587, 0.1652, 0.249, 0.1652, 0.2452, 0.166, 0.2452, 0.166, 0.249, 0.165, 0.2202, 0.1756, 0.2135, 0.1758, 0.215, 0.1652, 0.2217, 0.2085, 0.2238, 0.2085, 0.2275, 0.2077, 0.2275, 0.2077, 0.2238, 0.1644, 0.2268, 0.1644, 0.2489, 0.1636, 0.2489, 0.1636, 0.2268, 0.1652, 0.2295, 0.1652, 0.2268, 0.166, 0.2268, 0.166, 0.2295, 0.166, 0.2425, 0.166, 0.2268, 0.1668, 0.2268, 0.1668, 0.2425, 0.1644, 0.2489, 0.1644, 0.2268, 0.1652, 0.2268, 0.1652, 0.2489, 0.2053, 0.2248, 0.2053, 0.2211, 0.2061, 0.2211, 0.2061, 0.2248, 0.1772, 0.2142, 0.1827, 0.2007, 0.1833, 0.2017, 0.1778, 0.2152, 0.2061, 0.2248, 0.2061, 0.2211, 0.2069, 0.2211, 0.2069, 0.2248, 0.1668, 0.249, 0.1668, 0.2519, 0.166, 0.2519, 0.166, 0.249, 0.2085, 0.2433, 0.2085, 0.246, 0.2077, 0.246, 0.2077, 0.2433, 0.182, 0.1997, 0.1766, 0.2132, 0.1759, 0.2122, 0.1814, 0.1987, 0.2077, 0.2238, 0.2077, 0.2275, 0.2069, 0.2275, 0.2069, 0.2238, 0.1655, 0.2233, 0.1761, 0.2165, 0.1763, 0.218, 0.1657, 0.2248, 0.2085, 0.2275, 0.2085, 0.2433, 0.2077, 0.2433, 0.2077, 0.2275, 0.1777, 0.2568, 0.1916, 0.2568, 0.1916, 0.2583, 0.1777, 0.2583, 0.1652, 0.2217, 0.1758, 0.215, 0.1761, 0.2165, 0.1655, 0.2233, 0.185, 0.2552, 0.1667, 0.2552, 0.1667, 0.2536, 0.185, 0.2536, 0.1667, 0.2552, 0.1805, 0.2552, 0.1805, 0.2568, 0.1667, 0.2568, 0.1636, 0.2519, 0.1636, 0.2489, 0.1644, 0.2489, 0.1644, 0.2519, 0.2069, 0.2248, 0.2069, 0.2286, 0.2061, 0.2286, 0.2061, 0.2248, 0.2069, 0.2286, 0.2069, 0.246, 0.2061, 0.246, 0.2061, 0.2286, 0.1667, 0.2568, 0.1777, 0.2568, 0.1777, 0.2583, 0.1667, 0.2583, 0.2069, 0.2433, 0.2069, 0.2275, 0.2077, 0.2275, 0.2077, 0.2433, 0.1652, 0.2489, 0.1652, 0.2519, 0.1644, 0.2519, 0.1644, 0.2489, 0.1805, 0.2552, 0.1916, 0.2552, 0.1916, 0.2568, 0.1805, 0.2568, 0.2069, 0.246, 0.2069, 0.2433, 0.2077, 0.2433, 0.2077, 0.246, 0.2077, 0.2208, 0.2077, 0.2238, 0.2069, 0.2238, 0.2069, 0.2208, 0.1652, 0.2452, 0.1652, 0.2295, 0.166, 0.2295, 0.166, 0.2452, 0.166, 0.249, 0.166, 0.2452, 0.1668, 0.2452, 0.1668, 0.249])
me_mesh_007.materials.append(mat_marker)
me_mesh_007.use_remesh_preserve_volume = False
me_mesh_007.use_remesh_preserve_attributes = False
me_mesh_007.use_mirror_vertex_groups = False
me_mesh_007.update()
me_mesh_003 = bpy.data.meshes.new('Mesh.003')
me_mesh_003.from_pydata([(-0.3753, -0.04046, -0.08508), (-0.3753, -0.04446, -0.08508), (-0.3753, -0.04346, -0.1317), (-0.3753, -0.04146, -0.1317), (-0.3753, -0.04246, -0.07931), (-0.3753, -0.04346, -0.08508), (-0.3753, -0.04146, -0.08508), (-0.3753, -0.04246, -0.1356), (-0.3751, -0.04246, -0.07931), (-0.3751, -0.04346, -0.08508), (-0.3751, -0.04346, -0.1317), (-0.3751, -0.04046, -0.08508), (-0.3751, -0.04146, -0.08508), (-0.3751, -0.04446, -0.08508), (-0.3751, -0.04146, -0.1317), (-0.3751, -0.04246, -0.1356)], [], [(2, 3, 7), (3, 2, 6), (6, 2, 5), (4, 5, 1), (4, 6, 5), (6, 4, 0), (10, 15, 14), (14, 12, 10), (12, 9, 10), (8, 13, 9), (8, 9, 12), (12, 11, 8), (7, 3, 14, 15), (4, 1, 13, 8), (6, 0, 11, 12), (2, 7, 15, 10), (3, 6, 12, 14), (0, 4, 8, 11), (5, 2, 10, 9), (1, 5, 9, 13)])
me_mesh_003.polygons.foreach_set('use_smooth', [True] * 20)
_uv = me_mesh_003.uv_layers.new(name='UVMap')
_uv.uv.foreach_set('vector', [0.4261, 0.01664, 0.4258, 0.01179, 0.4268, 0.01422, 0.4258, 0.01179, 0.4261, 0.01664, 0.4168, 0.01174, 0.4168, 0.01174, 0.4261, 0.01664, 0.4171, 0.01659, 0.4146, 0.01228, 0.4129, 0.01308, 0.4118, 0.01201, 0.4158, 0.01415, 0.4168, 0.01174, 0.4171, 0.01659, 0.4151, 0.01522, 0.4146, 0.01228, 0.4162, 0.01628, 0.4215, 0.004466, 0.4225, 0.006896, 0.4218, 0.009317, 0.4218, 0.009317, 0.4128, 0.009261, 0.4215, 0.004466, 0.4128, 0.009261, 0.4125, 0.004411, 0.4215, 0.004466, 0.4238, 0.008984, 0.4223, 0.00491, 0.4234, 0.006025, 0.4115, 0.006829, 0.4125, 0.004411, 0.4128, 0.009261, 0.4256, 0.008257, 0.4266, 0.009372, 0.4238, 0.008984, 0.4314, 0.00366, 0.4299, 0.003645, 0.4299, 0.002533, 0.4314, 0.002549, 0.4314, 0.005883, 0.429, 0.005858, 0.429, 0.004747, 0.4314, 0.004772, 0.4286, 0.003631, 0.429, 0.003635, 0.429, 0.004747, 0.4286, 0.004742, 0.413, 0.002357, 0.4115, 0.002341, 0.4115, 0.00123, 0.413, 0.001246, 0.4299, 0.003645, 0.4115, 0.003453, 0.4115, 0.002341, 0.4299, 0.002533, 0.429, 0.003635, 0.4314, 0.00366, 0.4314, 0.004772, 0.429, 0.004747, 0.4314, 0.002549, 0.413, 0.002357, 0.413, 0.001246, 0.4314, 0.001437, 0.4282, 0.003627, 0.4286, 0.003631, 0.4286, 0.004742, 0.4282, 0.004738])
me_mesh_003.materials.append(mat_needle)
me_mesh_003.use_remesh_preserve_volume = False
me_mesh_003.use_remesh_preserve_attributes = False
me_mesh_003.use_mirror_vertex_groups = False
me_mesh_003.update()
me_mesh_001 = bpy.data.meshes.new('Mesh.001')
me_mesh_001.from_pydata([(-0.3781, -0.07359, -0.1448), (-0.3781, -0.07335, -0.1439), (-0.361, -0.07359, -0.1448), (-0.361, -0.07335, -0.1439), (-0.361, -0.07297, -0.1431), (-0.3781, -0.07297, -0.1431), (-0.3781, -0.07245, -0.1424), (-0.361, -0.07245, -0.1424), (-0.361, -0.07181, -0.1417), (-0.3781, -0.07181, -0.1417), (-0.3781, -0.07107, -0.1412), (-0.361, -0.07107, -0.1412), (-0.361, -0.07025, -0.1408), (-0.3781, -0.07025, -0.1408), (-0.3781, -0.06938, -0.1406), (-0.361, -0.06938, -0.1406), (-0.361, -0.06847, -0.1405), (-0.3781, -0.06847, -0.1405), (-0.3781, -0.06757, -0.1406), (-0.361, -0.06757, -0.1406), (-0.361, -0.0667, -0.1408), (-0.3781, -0.0667, -0.1408), (-0.3781, -0.06588, -0.1412), (-0.361, -0.06588, -0.1412), (-0.361, -0.06514, -0.1417), (-0.3781, -0.06514, -0.1417), (-0.3781, -0.0645, -0.1424), (-0.361, -0.0645, -0.1424), (-0.361, -0.06398, -0.1431), (-0.3781, -0.06398, -0.1431), (-0.3781, -0.06359, -0.1439), (-0.361, -0.06359, -0.1439), (-0.361, -0.06336, -0.1448), (-0.3781, -0.06336, -0.1448), (-0.3781, -0.06328, -0.1457), (-0.361, -0.06328, -0.1457), (-0.361, -0.06336, -0.1466), (-0.3781, -0.06336, -0.1466), (-0.3781, -0.06359, -0.1475), (-0.361, -0.06359, -0.1475), (-0.361, -0.06398, -0.1483), (-0.3781, -0.06398, -0.1483), (-0.3781, -0.0645, -0.149), (-0.361, -0.0645, -0.149), (-0.361, -0.06514, -0.1497), (-0.3781, -0.06514, -0.1497), (-0.3781, -0.06588, -0.1502), (-0.361, -0.06588, -0.1502), (-0.361, -0.0667, -0.1506), (-0.3781, -0.0667, -0.1506), (-0.3781, -0.06757, -0.1508), (-0.361, -0.06757, -0.1508), (-0.361, -0.06847, -0.1509), (-0.3781, -0.06847, -0.1509), (-0.3781, -0.06938, -0.1508), (-0.361, -0.06938, -0.1508), (-0.361, -0.07025, -0.1506), (-0.3781, -0.07025, -0.1506), (-0.3781, -0.07107, -0.1502), (-0.361, -0.07107, -0.1502), (-0.361, -0.07181, -0.1497), (-0.3781, -0.07181, -0.1497), (-0.3781, -0.07245, -0.149), (-0.361, -0.07245, -0.149), (-0.361, -0.07297, -0.1483), (-0.3781, -0.07297, -0.1483), (-0.3781, -0.07335, -0.1475), (-0.361, -0.07335, -0.1475), (-0.361, -0.07359, -0.1466), (-0.3781, -0.07359, -0.1466), (-0.3781, -0.07367, -0.1457), (-0.361, -0.07367, -0.1457), (-0.361, -0.06847, -0.1457)], [], [(0, 2, 3, 1), (4, 5, 1, 3), (7, 6, 5, 4), (8, 9, 6, 7), (11, 10, 9, 8), (12, 13, 10, 11), (15, 14, 13, 12), (16, 17, 14, 15), (19, 18, 17, 16), (20, 21, 18, 19), (23, 22, 21, 20), (24, 25, 22, 23), (27, 26, 25, 24), (28, 29, 26, 27), (31, 30, 29, 28), (32, 33, 30, 31), (35, 34, 33, 32), (36, 37, 34, 35), (39, 38, 37, 36), (40, 41, 38, 39), (43, 42, 41, 40), (44, 45, 42, 43), (47, 46, 45, 44), (48, 49, 46, 47), (51, 50, 49, 48), (52, 53, 50, 51), (55, 54, 53, 52), (56, 57, 54, 55), (59, 58, 57, 56), (60, 61, 58, 59), (63, 62, 61, 60), (64, 65, 62, 63), (67, 66, 65, 64), (68, 69, 66, 67), (71, 70, 69, 68), (72, 2, 71), (72, 71, 68), (72, 68, 67), (72, 67, 64), (72, 64, 63), (72, 63, 60), (72, 60, 59), (72, 59, 56), (72, 56, 55), (72, 55, 52), (72, 52, 51), (72, 51, 48), (72, 48, 47), (72, 47, 44), (72, 44, 43), (72, 43, 40), (72, 40, 39), (72, 39, 36), (72, 36, 35), (72, 35, 32), (72, 32, 31), (72, 31, 28), (72, 28, 27), (72, 27, 24), (72, 24, 23), (72, 23, 20), (72, 20, 19), (72, 19, 16), (72, 16, 15), (72, 15, 12), (72, 12, 11), (72, 11, 8), (72, 8, 7), (72, 7, 4), (72, 4, 3), (72, 3, 2), (2, 0, 70, 71)])
me_mesh_001.polygons.foreach_set('use_smooth', [True] * 72)
_uv = me_mesh_001.uv_layers.new(name='UVMap')
_uv.uv.foreach_set('vector', [0.3602, 0.6704, 0.3001, 0.6704, 0.3001, 0.6551, 0.3602, 0.6551, 0.3001, 0.6551, 0.3602, 0.6551, 0.3602, 0.6704, 0.3001, 0.6704, 0.3001, 0.6551, 0.3602, 0.6551, 0.3602, 0.6704, 0.3001, 0.6704, 0.3001, 0.6551, 0.3602, 0.6551, 0.3602, 0.6704, 0.3001, 0.6704, 0.3001, 0.6551, 0.3602, 0.6551, 0.3602, 0.6704, 0.3001, 0.6704, 0.3001, 0.6551, 0.3602, 0.6551, 0.3602, 0.6704, 0.3001, 0.6704, 0.3001, 0.6551, 0.3602, 0.6551, 0.3602, 0.6704, 0.3001, 0.6704, 0.3001, 0.6551, 0.3602, 0.6551, 0.3602, 0.6704, 0.3001, 0.6704, 0.3001, 0.6551, 0.3602, 0.6551, 0.3602, 0.6704, 0.3001, 0.6704, 0.3001, 0.6551, 0.3602, 0.6551, 0.3602, 0.6704, 0.3001, 0.6704, 0.3001, 0.6551, 0.3602, 0.6551, 0.3602, 0.6704, 0.3001, 0.6704, 0.3001, 0.6551, 0.3602, 0.6551, 0.3602, 0.6704, 0.3001, 0.6704, 0.3001, 0.6551, 0.3602, 0.6551, 0.3602, 0.6704, 0.3001, 0.6704, 0.3001, 0.6551, 0.3602, 0.6551, 0.3602, 0.6704, 0.3001, 0.6704, 0.3001, 0.6551, 0.3602, 0.6551, 0.3602, 0.6704, 0.3001, 0.6704, 0.3001, 0.6551, 0.3602, 0.6551, 0.3602, 0.6704, 0.3001, 0.6704, 0.3001, 0.6551, 0.3602, 0.6551, 0.3602, 0.6704, 0.3001, 0.6704, 0.3001, 0.6551, 0.3602, 0.6551, 0.3602, 0.6704, 0.3001, 0.6704, 0.3001, 0.6551, 0.3602, 0.6551, 0.3602, 0.6704, 0.3001, 0.6704, 0.3001, 0.6551, 0.3602, 0.6551, 0.3602, 0.6704, 0.3001, 0.6704, 0.3001, 0.6551, 0.3602, 0.6551, 0.3602, 0.6704, 0.3001, 0.6704, 0.3001, 0.6551, 0.3602, 0.6551, 0.3602, 0.6704, 0.3001, 0.6704, 0.3001, 0.6551, 0.3602, 0.6551, 0.3602, 0.6704, 0.3001, 0.6704, 0.3001, 0.6551, 0.3602, 0.6551, 0.3602, 0.6704, 0.3001, 0.6704, 0.3001, 0.6551, 0.3602, 0.6551, 0.3602, 0.6704, 0.3001, 0.6704, 0.3001, 0.6551, 0.3602, 0.6551, 0.3602, 0.6704, 0.3001, 0.6704, 0.3001, 0.6551, 0.3602, 0.6551, 0.3602, 0.6704, 0.3001, 0.6704, 0.3001, 0.6551, 0.3602, 0.6551, 0.3602, 0.6704, 0.3001, 0.6704, 0.3001, 0.6551, 0.3602, 0.6551, 0.3602, 0.6704, 0.3001, 0.6704, 0.3001, 0.6551, 0.3602, 0.6551, 0.3602, 0.6704, 0.3001, 0.6704, 0.3001, 0.6551, 0.3602, 0.6551, 0.3602, 0.6704, 0.3001, 0.6704, 0.3001, 0.6551, 0.3602, 0.6551, 0.3602, 0.6704, 0.3001, 0.6704, 0.3001, 0.6551, 0.3602, 0.6551, 0.3602, 0.6704, 0.3001, 0.6704, 0.3001, 0.6551, 0.3602, 0.6551, 0.3602, 0.6704, 0.3001, 0.6704, 0.3001, 0.6551, 0.3602, 0.6551, 0.3602, 0.6704, 0.3001, 0.6704, 0.1325, 0.349, 0.09521, 0.3622, 0.09464, 0.349, 0.1325, 0.349, 0.09464, 0.349, 0.09521, 0.3357, 0.1325, 0.349, 0.09521, 0.3357, 0.09692, 0.3228, 0.1325, 0.349, 0.09692, 0.3228, 0.09971, 0.3108, 0.1325, 0.349, 0.09971, 0.3108, 0.1035, 0.2998, 0.1325, 0.349, 0.1035, 0.2998, 0.1082, 0.2904, 0.1325, 0.349, 0.1082, 0.2904, 0.1136, 0.2828, 0.1325, 0.349, 0.1136, 0.2828, 0.1196, 0.2771, 0.1325, 0.349, 0.1196, 0.2771, 0.126, 0.2737, 0.1325, 0.349, 0.126, 0.2737, 0.1325, 0.2725, 0.1325, 0.349, 0.1325, 0.2725, 0.1391, 0.2737, 0.1325, 0.349, 0.1391, 0.2737, 0.1455, 0.2771, 0.1325, 0.349, 0.1455, 0.2771, 0.1515, 0.2828, 0.1325, 0.349, 0.1515, 0.2828, 0.1569, 0.2904, 0.1325, 0.349, 0.1569, 0.2904, 0.1616, 0.2998, 0.1325, 0.349, 0.1616, 0.2998, 0.1654, 0.3108, 0.1325, 0.349, 0.1654, 0.3108, 0.1681, 0.3228, 0.1325, 0.349, 0.1681, 0.3228, 0.1699, 0.3357, 0.1325, 0.349, 0.1699, 0.3357, 0.1704, 0.349, 0.1325, 0.349, 0.1704, 0.349, 0.1699, 0.3622, 0.1325, 0.349, 0.1699, 0.3622, 0.1681, 0.3751, 0.1325, 0.349, 0.1681, 0.3751, 0.1654, 0.3872, 0.1325, 0.349, 0.1654, 0.3872, 0.1616, 0.3981, 0.1325, 0.349, 0.1616, 0.3981, 0.1569, 0.4075, 0.1325, 0.349, 0.1569, 0.4075, 0.1515, 0.4152, 0.1325, 0.349, 0.1515, 0.4152, 0.1455, 0.4208, 0.1325, 0.349, 0.1455, 0.4208, 0.1391, 0.4242, 0.1325, 0.349, 0.1391, 0.4242, 0.1325, 0.4254, 0.1325, 0.349, 0.1325, 0.4254, 0.126, 0.4242, 0.1325, 0.349, 0.126, 0.4242, 0.1196, 0.4208, 0.1325, 0.349, 0.1196, 0.4208, 0.1136, 0.4152, 0.1325, 0.349, 0.1136, 0.4152, 0.1082, 0.4075, 0.1325, 0.349, 0.1082, 0.4075, 0.1035, 0.3981, 0.1325, 0.349, 0.1035, 0.3981, 0.09971, 0.3872, 0.1325, 0.349, 0.09971, 0.3872, 0.09692, 0.3751, 0.1325, 0.349, 0.09692, 0.3751, 0.09521, 0.3622, 0.3001, 0.6551, 0.3602, 0.6551, 0.3602, 0.6704, 0.3001, 0.6704])
me_mesh_001.materials.append(mat_knob)
me_mesh_001.use_remesh_preserve_volume = False
me_mesh_001.use_remesh_preserve_attributes = False
me_mesh_001.use_mirror_vertex_groups = False
me_mesh_001.update()
me_mesh_006 = bpy.data.meshes.new('Mesh.006')
me_mesh_006.from_pydata([(-0.3763, -0.08085, -0.1079), (-0.3763, -0.08027, -0.1146), (-0.3763, -0.07854, -0.121), (-0.3763, -0.07571, -0.1271), (-0.3763, -0.07187, -0.1326), (-0.3763, -0.06714, -0.1373), (-0.3763, -0.06166, -0.1411), (-0.3763, -0.05559, -0.144), (-0.3763, -0.04913, -0.1457), (-0.3763, -0.04246, -0.1463), (-0.3763, -0.0358, -0.1457), (-0.3763, -0.02933, -0.144), (-0.3763, -0.02327, -0.1411), (-0.3763, -0.01779, -0.1373), (-0.3763, -0.01306, -0.1326), (-0.3763, -0.009219, -0.1271), (-0.3763, -0.00639, -0.121), (-0.3763, -0.004659, -0.1146), (-0.3763, -0.004075, -0.1079), (-0.3763, -0.004659, -0.1012), (-0.3763, -0.00639, -0.09476), (-0.3763, -0.009219, -0.0887), (-0.3763, -0.01306, -0.08322), (-0.3763, -0.01779, -0.07849), (-0.3763, -0.02327, -0.07465), (-0.3763, -0.02933, -0.07182), (-0.3763, -0.0358, -0.07009), (-0.3763, -0.04246, -0.0695), (-0.3763, -0.04913, -0.07009), (-0.3763, -0.05559, -0.07182), (-0.3763, -0.06166, -0.07465), (-0.3763, -0.06714, -0.07849), (-0.3763, -0.07187, -0.08322), (-0.3763, -0.07571, -0.0887), (-0.3763, -0.07854, -0.09476), (-0.3763, -0.08027, -0.1012), (-0.3763, -0.00807, -0.114), (-0.3763, -0.007539, -0.1079), (-0.3763, -0.00807, -0.1018), (-0.3763, -0.009646, -0.09595), (-0.3763, -0.01222, -0.09043), (-0.3763, -0.01571, -0.08544), (-0.3763, -0.02002, -0.08114), (-0.3763, -0.025, -0.07765), (-0.3763, -0.03052, -0.07508), (-0.3763, -0.0364, -0.0735), (-0.3763, -0.04246, -0.07297), (-0.3763, -0.04853, -0.0735), (-0.3763, -0.05441, -0.07508), (-0.3763, -0.05993, -0.07765), (-0.3763, -0.06491, -0.08114), (-0.3763, -0.06922, -0.08544), (-0.3763, -0.07271, -0.09043), (-0.3763, -0.07528, -0.09595), (-0.3763, -0.07686, -0.1018), (-0.3763, -0.07739, -0.1079), (-0.3763, -0.07686, -0.114), (-0.3763, -0.07528, -0.1198), (-0.3763, -0.07271, -0.1254), (-0.3763, -0.06922, -0.1303), (-0.3763, -0.06491, -0.1346), (-0.3763, -0.05993, -0.1381), (-0.3763, -0.05441, -0.1407), (-0.3763, -0.04853, -0.1423), (-0.3763, -0.04246, -0.1428), (-0.3763, -0.0364, -0.1423), (-0.3763, -0.03052, -0.1407), (-0.3763, -0.025, -0.1381), (-0.3763, -0.02002, -0.1346), (-0.3763, -0.01571, -0.1303), (-0.3763, -0.01222, -0.1254), (-0.3763, -0.009646, -0.1198), (-0.3763, -0.01592, -0.1079), (-0.3763, -0.01632, -0.1125), (-0.3763, -0.01752, -0.117), (-0.3763, -0.01948, -0.1212), (-0.3763, -0.02213, -0.125), (-0.3763, -0.0254, -0.1282), (-0.3763, -0.02919, -0.1309), (-0.3763, -0.03339, -0.1328), (-0.3763, -0.03786, -0.134), (-0.3763, -0.04246, -0.1344), (-0.3763, -0.04707, -0.134), (-0.3763, -0.05154, -0.1328), (-0.3763, -0.05574, -0.1309), (-0.3763, -0.05953, -0.1282), (-0.3763, -0.0628, -0.125), (-0.3763, -0.06545, -0.1212), (-0.3763, -0.06741, -0.117), (-0.3763, -0.06861, -0.1125), (-0.3763, -0.06901, -0.1079), (-0.3763, -0.06861, -0.1033), (-0.3763, -0.06741, -0.09882), (-0.3763, -0.06545, -0.09462), (-0.3763, -0.0628, -0.09083), (-0.3763, -0.05953, -0.08756), (-0.3763, -0.05574, -0.08491), (-0.3763, -0.05154, -0.08295), (-0.3763, -0.04707, -0.08175), (-0.3763, -0.04246, -0.08135), (-0.3763, -0.03786, -0.08175), (-0.3763, -0.03339, -0.08295), (-0.3763, -0.02919, -0.08491), (-0.3763, -0.0254, -0.08756), (-0.3763, -0.02213, -0.09083), (-0.3763, -0.01948, -0.09462), (-0.3763, -0.01752, -0.09882), (-0.3763, -0.01632, -0.1033)], [], [(17, 18, 37, 36), (18, 19, 38, 37), (19, 20, 39, 38), (20, 21, 40, 39), (21, 22, 41, 40), (22, 23, 42, 41), (23, 24, 43, 42), (24, 25, 44, 43), (25, 26, 45, 44), (26, 27, 46, 45), (27, 28, 47, 46), (28, 29, 48, 47), (29, 30, 49, 48), (30, 31, 50, 49), (31, 32, 51, 50), (32, 33, 52, 51), (33, 34, 53, 52), (34, 35, 54, 53), (35, 0, 55, 54), (0, 1, 56, 55), (1, 2, 57, 56), (2, 3, 58, 57), (3, 4, 59, 58), (4, 5, 60, 59), (5, 6, 61, 60), (6, 7, 62, 61), (7, 8, 63, 62), (8, 9, 64, 63), (9, 10, 65, 64), (10, 11, 66, 65), (11, 12, 67, 66), (12, 13, 68, 67), (13, 14, 69, 68), (14, 15, 70, 69), (15, 16, 71, 70), (16, 17, 36, 71), (87, 88, 57, 58), (88, 89, 56, 57), (89, 90, 55, 56), (90, 91, 54, 55), (91, 92, 53, 54), (92, 93, 52, 53), (93, 94, 51, 52), (94, 95, 50, 51), (95, 96, 49, 50), (96, 97, 48, 49), (97, 98, 47, 48), (98, 99, 46, 47), (99, 100, 45, 46), (100, 101, 44, 45), (101, 102, 43, 44), (102, 103, 42, 43), (103, 104, 41, 42), (104, 105, 40, 41), (105, 106, 39, 40), (106, 107, 38, 39), (107, 72, 37, 38), (72, 73, 36, 37), (73, 74, 71, 36), (74, 75, 70, 71), (75, 76, 69, 70), (76, 77, 68, 69), (77, 78, 67, 68), (78, 79, 66, 67), (79, 80, 65, 66), (80, 81, 64, 65), (81, 82, 63, 64), (82, 83, 62, 63), (83, 84, 61, 62), (84, 85, 60, 61), (85, 86, 59, 60), (86, 87, 58, 59)])
me_mesh_006.polygons.foreach_set('use_smooth', [True] * 72)
_uv = me_mesh_006.uv_layers.new(name='UVMap')
_uv.uv.foreach_set('vector', [0.9656, 0.428, 0.9686, 0.5043, 0.9386, 0.5038, 0.936, 0.4379, 0.9686, 0.5043, 0.965, 0.5805, 0.9355, 0.5697, 0.9386, 0.5038, 0.965, 0.5805, 0.9548, 0.6543, 0.9267, 0.6334, 0.9355, 0.5697, 0.9548, 0.6543, 0.9383, 0.7235, 0.9125, 0.6931, 0.9267, 0.6334, 0.9383, 0.7235, 0.9161, 0.7859, 0.8933, 0.747, 0.9125, 0.6931, 0.9161, 0.7859, 0.8888, 0.8396, 0.8697, 0.7934, 0.8933, 0.747, 0.8888, 0.8396, 0.8573, 0.8831, 0.8425, 0.8309, 0.8697, 0.7934, 0.8573, 0.8831, 0.8225, 0.9149, 0.8124, 0.8584, 0.8425, 0.8309, 0.8225, 0.9149, 0.7854, 0.9341, 0.7804, 0.8751, 0.8124, 0.8584, 0.7854, 0.9341, 0.7472, 0.9402, 0.7475, 0.8803, 0.7804, 0.8751, 0.7472, 0.9402, 0.7091, 0.933, 0.7145, 0.8741, 0.7475, 0.8803, 0.7091, 0.933, 0.6722, 0.9126, 0.6827, 0.8565, 0.7145, 0.8741, 0.6722, 0.9126, 0.6376, 0.8797, 0.6528, 0.8281, 0.6827, 0.8565, 0.6376, 0.8797, 0.6064, 0.8353, 0.6258, 0.7897, 0.6528, 0.8281, 0.6064, 0.8353, 0.5795, 0.7808, 0.6026, 0.7426, 0.6258, 0.7897, 0.5795, 0.7808, 0.5578, 0.7177, 0.5839, 0.6882, 0.6026, 0.7426, 0.5578, 0.7177, 0.5419, 0.6481, 0.5701, 0.628, 0.5839, 0.6882, 0.5419, 0.6481, 0.5323, 0.574, 0.5618, 0.564, 0.5701, 0.628, 0.5323, 0.574, 0.5292, 0.4976, 0.5592, 0.4981, 0.5618, 0.564, 0.5292, 0.4976, 0.5329, 0.4214, 0.5623, 0.4323, 0.5592, 0.4981, 0.5329, 0.4214, 0.5431, 0.3476, 0.5711, 0.3685, 0.5623, 0.4323, 0.5431, 0.3476, 0.5595, 0.2785, 0.5854, 0.3088, 0.5711, 0.3685, 0.5595, 0.2785, 0.5817, 0.2161, 0.6045, 0.2549, 0.5854, 0.3088, 0.5817, 0.2161, 0.609, 0.1623, 0.6281, 0.2085, 0.6045, 0.2549, 0.609, 0.1623, 0.6406, 0.1189, 0.6553, 0.171, 0.6281, 0.2085, 0.6406, 0.1189, 0.6754, 0.08705, 0.6854, 0.1435, 0.6553, 0.171, 0.6754, 0.08705, 0.7124, 0.06779, 0.7174, 0.1269, 0.6854, 0.1435, 0.7124, 0.06779, 0.7506, 0.06169, 0.7504, 0.1216, 0.7174, 0.1269, 0.7506, 0.06169, 0.7887, 0.06895, 0.7833, 0.1279, 0.7504, 0.1216, 0.7887, 0.06895, 0.8257, 0.08932, 0.8152, 0.1455, 0.7833, 0.1279, 0.8257, 0.08932, 0.8602, 0.1222, 0.8451, 0.1739, 0.8152, 0.1455, 0.8602, 0.1222, 0.8914, 0.1666, 0.872, 0.2122, 0.8451, 0.1739, 0.8914, 0.1666, 0.9183, 0.2212, 0.8952, 0.2593, 0.872, 0.2122, 0.9183, 0.2212, 0.94, 0.2842, 0.914, 0.3138, 0.8952, 0.2593, 0.94, 0.2842, 0.9559, 0.3538, 0.9277, 0.3739, 0.914, 0.3138, 0.9559, 0.3538, 0.9656, 0.428, 0.936, 0.4379, 0.9277, 0.3739, 0.08138, 0.3103, 0.06701, 0.3717, 0.01491, 0.329, 0.03334, 0.25, 0.06701, 0.3717, 0.0582, 0.437, 0.003629, 0.4132, 0.01491, 0.329, 0.0582, 0.437, 0.05523, 0.5044, -0.0001713, 0.5, 0.003629, 0.4132, 0.05523, 0.5044, 0.0582, 0.5718, 0.003629, 0.5868, -0.0001713, 0.5, 0.0582, 0.5718, 0.06701, 0.6372, 0.01491, 0.671, 0.003629, 0.5868, 0.06701, 0.6372, 0.08138, 0.6985, 0.03334, 0.75, 0.01491, 0.671, 0.08138, 0.6985, 0.1009, 0.7539, 0.05835, 0.8214, 0.03334, 0.75, 0.1009, 0.7539, 0.125, 0.8017, 0.08918, 0.883, 0.05835, 0.8214, 0.125, 0.8017, 0.1528, 0.8405, 0.1249, 0.933, 0.08918, 0.883, 0.1528, 0.8405, 0.1837, 0.8691, 0.1644, 0.9698, 0.1249, 0.933, 0.1837, 0.8691, 0.2165, 0.8866, 0.2065, 0.9924, 0.1644, 0.9698, 0.2165, 0.8866, 0.2504, 0.8925, 0.25, 1.0, 0.2065, 0.9924, 0.2504, 0.8925, 0.2843, 0.8866, 0.2934, 0.9924, 0.25, 1.0, 0.2843, 0.8866, 0.3172, 0.8691, 0.3355, 0.9698, 0.2934, 0.9924, 0.3172, 0.8691, 0.348, 0.8405, 0.375, 0.933, 0.3355, 0.9698, 0.348, 0.8405, 0.3759, 0.8017, 0.4107, 0.883, 0.375, 0.933, 0.3759, 0.8017, 0.4, 0.7539, 0.4416, 0.8214, 0.4107, 0.883, 0.4, 0.7539, 0.4195, 0.6985, 0.4666, 0.75, 0.4416, 0.8214, 0.4195, 0.6985, 0.4339, 0.6372, 0.485, 0.671, 0.4666, 0.75, 0.4339, 0.6372, 0.4427, 0.5718, 0.4963, 0.5868, 0.485, 0.671, 0.4427, 0.5718, 0.4456, 0.5044, 0.5001, 0.5, 0.4963, 0.5868, 0.4456, 0.5044, 0.4427, 0.437, 0.4963, 0.4132, 0.5001, 0.5, 0.4427, 0.437, 0.4339, 0.3717, 0.485, 0.329, 0.4963, 0.4132, 0.4339, 0.3717, 0.4195, 0.3103, 0.4666, 0.25, 0.485, 0.329, 0.4195, 0.3103, 0.4, 0.2549, 0.4416, 0.1786, 0.4666, 0.25, 0.4, 0.2549, 0.3759, 0.2071, 0.4107, 0.117, 0.4416, 0.1786, 0.3759, 0.2071, 0.348, 0.1683, 0.375, 0.06699, 0.4107, 0.117, 0.348, 0.1683, 0.3172, 0.1397, 0.3355, 0.03015, 0.375, 0.06699, 0.3172, 0.1397, 0.2846, 0.1175, 0.2934, 0.007595, 0.3355, 0.03015, 0.2846, 0.1175, 0.2507, 0.1107, 0.25, 0.0, 0.2934, 0.007595, 0.2507, 0.1107, 0.2167, 0.1175, 0.2065, 0.007595, 0.25, 0.0, 0.2167, 0.1175, 0.1837, 0.1397, 0.1644, 0.03015, 0.2065, 0.007595, 0.1837, 0.1397, 0.1528, 0.1683, 0.1249, 0.06699, 0.1644, 0.03015, 0.1528, 0.1683, 0.125, 0.2071, 0.08918, 0.117, 0.1249, 0.06699, 0.125, 0.2071, 0.1009, 0.2549, 0.05835, 0.1786, 0.08918, 0.117, 0.1009, 0.2549, 0.08138, 0.3103, 0.03334, 0.25, 0.05835, 0.1786])
me_mesh_006.materials.append(mat_face)
me_mesh_006.use_remesh_preserve_volume = False
me_mesh_006.use_remesh_preserve_attributes = False
me_mesh_006.use_mirror_vertex_groups = False
me_mesh_006.update()
me_mesh = bpy.data.meshes.new('Mesh')
me_mesh.from_pydata([(-0.3743, -0.04742, -0.1083), (-0.3743, -0.0429, -0.1083), (-0.3743, -0.0429, -0.1076), (-0.3743, -0.04742, -0.1076), (-0.3743, -0.0429, -0.1147), (-0.3743, -0.04203, -0.1083), (-0.3743, -0.03751, -0.1083), (-0.3743, -0.03751, -0.1076), (-0.3743, -0.04203, -0.1076), (-0.3743, -0.04203, -0.1147), (-0.3743, -0.04203, -0.1051), (-0.3743, -0.0429, -0.1051), (-0.3741, -0.03751, -0.1076), (-0.3741, -0.04203, -0.1076), (-0.3741, -0.0429, -0.1076), (-0.3741, -0.04203, -0.1051), (-0.3741, -0.0429, -0.1051), (-0.3741, -0.04742, -0.1076), (-0.3741, -0.04203, -0.1083), (-0.3741, -0.04203, -0.1147), (-0.3741, -0.03751, -0.1083), (-0.3741, -0.04742, -0.1083), (-0.3741, -0.0429, -0.1083), (-0.3741, -0.0429, -0.1147)], [], [(0, 2, 1), (3, 2, 0), (8, 6, 5), (6, 8, 7), (2, 11, 10), (10, 8, 2), (1, 2, 8), (8, 5, 1), (4, 1, 5), (5, 9, 4), (21, 22, 14), (17, 21, 14), (13, 18, 20), (20, 12, 13), (14, 15, 16), (15, 14, 13), (22, 13, 14), (13, 22, 18), (23, 18, 22), (18, 23, 19), (9, 5, 18, 19), (11, 2, 14, 16), (3, 0, 21, 17), (8, 10, 15, 13), (0, 1, 22, 21), (10, 11, 16, 15), (1, 4, 23, 22), (5, 6, 20, 18), (4, 9, 19, 23), (6, 7, 12, 20), (2, 3, 17, 14), (7, 8, 13, 12)])
_uv = me_mesh.uv_layers.new(name='UVMap')
_uv.uv.foreach_set('vector', [0.2477, 0.5405, 0.2393, 0.5433, 0.2392, 0.5405, 0.2478, 0.5433, 0.2393, 0.5433, 0.2477, 0.5405, 0.2377, 0.5433, 0.229, 0.5405, 0.2375, 0.5405, 0.229, 0.5405, 0.2377, 0.5433, 0.2292, 0.5434, 0.2208, 0.4997, 0.2172, 0.5061, 0.2162, 0.5034, 0.2162, 0.5034, 0.2198, 0.497, 0.2208, 0.4997, 0.2392, 0.5405, 0.2393, 0.5433, 0.2377, 0.5433, 0.2377, 0.5433, 0.2375, 0.5405, 0.2392, 0.5405, 0.2291, 0.4793, 0.2213, 0.4985, 0.2202, 0.4962, 0.2202, 0.4962, 0.228, 0.477, 0.2291, 0.4793, 0.2262, 0.543, 0.2177, 0.5431, 0.2179, 0.5402, 0.2263, 0.5402, 0.2262, 0.543, 0.2179, 0.5402, 0.2162, 0.5403, 0.2161, 0.5431, 0.2076, 0.5432, 0.2076, 0.5432, 0.2077, 0.5403, 0.2162, 0.5403, 0.2329, 0.4809, 0.2288, 0.4755, 0.2299, 0.4733, 0.2288, 0.4755, 0.2329, 0.4809, 0.2318, 0.4831, 0.2338, 0.4831, 0.2318, 0.4831, 0.2329, 0.4809, 0.2318, 0.4831, 0.2338, 0.4831, 0.2326, 0.4854, 0.2415, 0.5025, 0.2326, 0.4854, 0.2338, 0.4831, 0.2326, 0.4854, 0.2415, 0.5025, 0.2403, 0.5048, 0.2511, 0.54, 0.2511, 0.5144, 0.2515, 0.5144, 0.2515, 0.54, 0.2507, 0.5144, 0.2507, 0.5244, 0.2503, 0.5244, 0.2503, 0.5144, 0.2499, 0.5144, 0.2499, 0.5174, 0.2495, 0.5174, 0.2495, 0.5144, 0.2084, 0.5294, 0.2084, 0.5194, 0.2088, 0.5194, 0.2088, 0.5294, 0.2518, 0.5326, 0.2518, 0.5144, 0.2522, 0.5144, 0.2522, 0.5326, 0.2526, 0.5179, 0.2526, 0.5144, 0.253, 0.5144, 0.253, 0.5179, 0.2518, 0.5144, 0.2518, 0.54, 0.2515, 0.54, 0.2515, 0.5144, 0.2522, 0.5326, 0.2522, 0.5144, 0.2526, 0.5144, 0.2526, 0.5326, 0.2499, 0.5179, 0.2499, 0.5144, 0.2503, 0.5144, 0.2503, 0.5179, 0.2088, 0.5224, 0.2088, 0.5194, 0.2092, 0.5194, 0.2092, 0.5224, 0.2507, 0.5326, 0.2507, 0.5144, 0.2511, 0.5144, 0.2511, 0.5326, 0.208, 0.5376, 0.208, 0.5194, 0.2084, 0.5194, 0.2084, 0.5376])
me_mesh.materials.append(mat_marker)
me_mesh.use_remesh_preserve_volume = False
me_mesh.use_remesh_preserve_attributes = False
me_mesh.use_mirror_vertex_groups = False
me_mesh.update()
me_circle_009 = bpy.data.meshes.new('Circle.009')
me_circle_009.from_pydata([(-0.3735, -0.06837, -0.0815), (-0.3735, -0.06273, -0.07687), (-0.3735, -0.05629, -0.07343), (-0.3735, -0.04931, -0.07131), (-0.3735, -0.04204, -0.07059), (-0.3735, -0.03478, -0.07131), (-0.3735, -0.02779, -0.07343), (-0.3735, -0.02135, -0.07687), (-0.3735, -0.01571, -0.0815), (-0.3735, -0.01108, -0.08714), (-0.3735, -0.007639, -0.09358), (-0.3735, -0.00552, -0.1006), (-0.3735, -0.004803, -0.1078), (-0.3735, -0.00552, -0.1151), (-0.3735, -0.007639, -0.1221), (-0.3735, -0.01108, -0.1285), (-0.3735, -0.01571, -0.1342), (-0.3735, -0.02135, -0.1388), (-0.3735, -0.02779, -0.1422), (-0.3735, -0.03478, -0.1444), (-0.3735, -0.04204, -0.1451), (-0.3735, -0.04931, -0.1444), (-0.3735, -0.05629, -0.1422), (-0.3735, -0.06273, -0.1388), (-0.3735, -0.06837, -0.1342), (-0.3735, -0.07301, -0.1285), (-0.3735, -0.07645, -0.1221), (-0.3735, -0.07857, -0.1151), (-0.3735, -0.07928, -0.1078), (-0.3735, -0.07857, -0.1006), (-0.3735, -0.07645, -0.09358), (-0.3735, -0.07301, -0.08714), (-0.3859, -0.06837, -0.0815), (-0.3859, -0.06273, -0.07687), (-0.3859, -0.05629, -0.07343), (-0.3859, -0.04931, -0.07131), (-0.3859, -0.04204, -0.07059), (-0.3859, -0.03478, -0.07131), (-0.3859, -0.02779, -0.07343), (-0.3859, -0.02135, -0.07687), (-0.3859, -0.01571, -0.0815), (-0.3859, -0.01108, -0.08714), (-0.3859, -0.007639, -0.09358), (-0.3859, -0.00552, -0.1006), (-0.3859, -0.004803, -0.1078), (-0.3859, -0.00552, -0.1151), (-0.3859, -0.007639, -0.1221), (-0.3859, -0.01108, -0.1285), (-0.3859, -0.01571, -0.1342), (-0.3859, -0.02135, -0.1388), (-0.3859, -0.02779, -0.1422), (-0.3859, -0.03478, -0.1444), (-0.3859, -0.04204, -0.1451), (-0.3859, -0.04931, -0.1444), (-0.3859, -0.05629, -0.1422), (-0.3859, -0.06273, -0.1388), (-0.3859, -0.06837, -0.1342), (-0.3859, -0.07301, -0.1285), (-0.3859, -0.07645, -0.1221), (-0.3859, -0.07857, -0.1151), (-0.3859, -0.07928, -0.1078), (-0.3859, -0.07857, -0.1006), (-0.3859, -0.07645, -0.09358), (-0.3859, -0.07301, -0.08714)], [], [(1, 0, 32, 33), (2, 1, 33, 34), (3, 2, 34, 35), (4, 3, 35, 36), (5, 4, 36, 37), (6, 5, 37, 38), (7, 6, 38, 39), (8, 7, 39, 40), (9, 8, 40, 41), (10, 9, 41, 42), (11, 10, 42, 43), (12, 11, 43, 44), (13, 12, 44, 45), (14, 13, 45, 46), (15, 14, 46, 47), (16, 15, 47, 48), (17, 16, 48, 49), (18, 17, 49, 50), (19, 18, 50, 51), (20, 19, 51, 52), (21, 20, 52, 53), (22, 21, 53, 54), (23, 22, 54, 55), (24, 23, 55, 56), (25, 24, 56, 57), (26, 25, 57, 58), (27, 26, 58, 59), (28, 27, 59, 60), (29, 28, 60, 61), (30, 29, 61, 62), (31, 30, 62, 63), (0, 31, 63, 32)])
me_circle_009.polygons.foreach_set('use_smooth', [True] * 32)
_uv = me_circle_009.uv_layers.new(name='UVMap')
_uv.uv.foreach_set('vector', [0.06292, 0.929, 0.06532, 0.9329, 0.06508, 0.9323, 0.06269, 0.9284, 0.06019, 0.9261, 0.06292, 0.929, 0.06269, 0.9284, 0.05996, 0.9255, 0.05723, 0.9243, 0.06019, 0.9261, 0.05996, 0.9255, 0.057, 0.9237, 0.05415, 0.9237, 0.05723, 0.9243, 0.057, 0.9237, 0.05392, 0.9232, 0.05107, 0.9244, 0.05415, 0.9237, 0.05392, 0.9232, 0.05084, 0.9238, 0.04812, 0.9262, 0.05107, 0.9244, 0.05084, 0.9238, 0.04789, 0.9256, 0.0454, 0.9292, 0.04812, 0.9262, 0.04789, 0.9256, 0.04517, 0.9286, 0.04301, 0.9331, 0.0454, 0.9292, 0.04517, 0.9286, 0.04278, 0.9325, 0.04106, 0.9379, 0.04301, 0.9331, 0.04278, 0.9325, 0.04083, 0.9373, 0.03961, 0.9434, 0.04106, 0.9379, 0.04083, 0.9373, 0.03938, 0.9428, 0.03873, 0.9493, 0.03961, 0.9434, 0.03938, 0.9428, 0.03849, 0.9487, 0.03843, 0.9554, 0.03873, 0.9493, 0.03849, 0.9487, 0.0382, 0.9549, 0.03875, 0.9616, 0.03843, 0.9554, 0.0382, 0.9549, 0.03852, 0.961, 0.03965, 0.9675, 0.03875, 0.9616, 0.03852, 0.961, 0.03942, 0.9669, 0.04112, 0.9729, 0.03965, 0.9675, 0.03942, 0.9669, 0.04089, 0.9723, 0.04309, 0.9777, 0.04112, 0.9729, 0.04089, 0.9723, 0.04286, 0.9771, 0.04548, 0.9816, 0.04309, 0.9777, 0.04286, 0.9771, 0.04525, 0.981, 0.04822, 0.9845, 0.04548, 0.9816, 0.04525, 0.981, 0.04798, 0.9839, 0.05118, 0.9862, 0.04822, 0.9845, 0.04798, 0.9839, 0.05095, 0.9856, 0.05425, 0.9868, 0.05118, 0.9862, 0.05095, 0.9856, 0.05402, 0.9862, 0.05733, 0.9861, 0.05425, 0.9868, 0.05402, 0.9862, 0.0571, 0.9856, 0.06028, 0.9843, 0.05733, 0.9861, 0.0571, 0.9856, 0.06005, 0.9837, 0.06301, 0.9814, 0.06028, 0.9843, 0.06005, 0.9837, 0.06277, 0.9808, 0.06539, 0.9774, 0.06301, 0.9814, 0.06277, 0.9808, 0.06516, 0.9768, 0.06734, 0.9726, 0.06539, 0.9774, 0.06516, 0.9768, 0.06711, 0.972, 0.06879, 0.9672, 0.06734, 0.9726, 0.06711, 0.972, 0.06856, 0.9666, 0.06968, 0.9612, 0.06879, 0.9672, 0.06856, 0.9666, 0.06945, 0.9606, 0.06997, 0.9551, 0.06968, 0.9612, 0.06945, 0.9606, 0.06974, 0.9545, 0.06966, 0.9489, 0.06997, 0.9551, 0.06974, 0.9545, 0.06943, 0.9484, 0.06875, 0.943, 0.06966, 0.9489, 0.06943, 0.9484, 0.06852, 0.9424, 0.06728, 0.9376, 0.06875, 0.943, 0.06852, 0.9424, 0.06705, 0.937, 0.06532, 0.9329, 0.06728, 0.9376, 0.06705, 0.937, 0.06508, 0.9323])
me_circle_009.materials.append(mat_blackmetal)
me_circle_009.use_remesh_preserve_volume = False
me_circle_009.use_remesh_preserve_attributes = False
me_circle_009.use_mirror_vertex_groups = False
me_circle_009.update()
me_mesh_034 = bpy.data.meshes.new('Mesh.034')
me_mesh_034.from_pydata([(0.002481, -0.02319, 0.03274), (0.002481, -0.02927, 0.02776), (0.002481, -0.03427, 0.0217), (0.002481, -0.03798, 0.01478), (0.002449, -0.03206, 0.04011), (0.002449, -0.03815, 0.03514), (0.002449, -0.04314, 0.02907), (0.002449, -0.04686, 0.02215), (-0.003424, -0.02319, 0.03272), (-0.003424, -0.03798, 0.01475), (-0.003456, -0.03206, 0.04009), (-0.003456, -0.03815, 0.03511), (-0.003456, -0.04314, 0.02904), (-0.003456, -0.04686, 0.02212), (0.006977, -0.0009706, -0.04057), (0.006977, 0.006975, -0.0398), (0.006977, 0.01451, -0.03752), (0.006977, 0.02146, -0.03382), (0.006977, 0.02755, -0.02884), (0.006977, 0.03254, -0.02278), (0.006977, 0.03626, -0.01586), (0.006977, 0.03854, -0.008348), (0.006977, 0.03932, -0.000588), (0.006977, 0.03854, 0.00727), (0.006977, 0.03626, 0.01478), (0.006977, 0.03254, 0.0217), (0.006977, 0.02755, 0.02776), (0.006977, 0.02146, 0.03274), (0.006977, 0.01451, 0.03644), (0.006977, 0.006974, 0.03872), (0.006977, -0.0008636, 0.03949), (0.006977, -0.008703, 0.03872), (0.006977, -0.01624, 0.03644), (0.006977, -0.02319, 0.03274), (0.006977, -0.02927, 0.02776), (0.006977, -0.03427, 0.0217), (0.006977, -0.03798, 0.01478), (0.006977, -0.04027, 0.00727), (0.006977, -0.04104, -0.000588), (0.006977, -0.04027, -0.008348), (0.006977, -0.03798, -0.01586), (0.006977, -0.03427, -0.02278), (0.006977, -0.02927, -0.02884), (0.006977, -0.02319, -0.03382), (0.006977, -0.01624, -0.03752), (0.006977, -0.008703, -0.0398), (0.006977, -0.0009676, -0.03716), (0.006977, 0.006246, -0.03645), (0.006977, -0.008182, -0.03645), (0.006977, 0.01318, -0.03437), (0.006977, 0.01958, -0.03099), (0.006977, 0.02518, -0.02645), (0.006977, 0.02978, -0.0209), (0.006977, 0.0332, -0.01458), (0.006977, 0.0353, -0.007721), (0.006977, 0.03601, -0.000587), (0.006977, 0.0353, 0.006548), (0.006977, 0.0332, 0.01341), (0.006977, 0.02978, 0.01973), (0.006977, 0.02518, 0.02534), (0.006977, 0.01958, 0.02982), (0.006977, 0.01318, 0.0332), (0.006977, 0.006246, 0.03528), (0.006977, -0.0009676, 0.03598), (0.006977, -0.008204, 0.03528), (0.006977, -0.01512, 0.0332), (0.006977, -0.02151, 0.02982), (0.006977, -0.02711, 0.02527), (0.006977, -0.03171, 0.01973), (0.006977, -0.03513, 0.01341), (0.006977, -0.03723, 0.006548), (0.006977, -0.03795, -0.000587), (0.006977, -0.03723, -0.007721), (0.006977, -0.03513, -0.01458), (0.006977, -0.03171, -0.0209), (0.006977, -0.02701, -0.02645), (0.006977, -0.02145, -0.03099), (0.006977, -0.0151, -0.03437), (-0.000109, 0.006975, -0.0398), (-0.000109, 0.01451, -0.03752), (-0.000109, 0.02146, -0.03382), (-0.000109, 0.02755, -0.02884), (-0.000109, 0.03254, -0.02278), (-0.000109, 0.03626, -0.01586), (-0.000109, 0.03854, -0.008348), (-0.000109, 0.03932, -0.000588), (-0.000109, 0.03854, 0.00727), (-0.000109, 0.03626, 0.01478), (-0.000109, 0.03254, 0.0217), (-0.000109, 0.02755, 0.02776), (-0.000109, 0.02146, 0.03274), (-0.000109, 0.01451, 0.03644), (-0.000109, 0.006974, 0.03872), (-0.000109, -0.0008636, 0.03949), (-0.000109, -0.008703, 0.03872), (-0.000109, -0.01624, 0.03644), (-0.000109, -0.02319, 0.03274), (-0.000109, -0.02927, 0.02776), (-0.000109, -0.03427, 0.0217), (-0.000109, -0.03798, 0.01478), (-0.000109, -0.04027, 0.00727), (-0.000109, -0.04104, -0.000539), (-0.000109, -0.04027, -0.008348), (-0.000109, -0.03798, -0.01586), (-0.000109, -0.03427, -0.02278), (-0.000109, -0.02927, -0.02884), (-0.000109, -0.02319, -0.03382), (-0.000109, -0.01624, -0.03752), (-0.000109, -0.008703, -0.0398), (-0.000109, -0.0009706, -0.04057), (0.006983, 0.006975, -0.0398), (0.006983, 0.01451, -0.03752), (0.006983, 0.02146, -0.03382), (0.006983, 0.02755, -0.02884), (0.006983, 0.03254, -0.02278), (0.006983, 0.03626, -0.01586), (0.006983, 0.03854, -0.008348), (0.006983, 0.03932, -0.000588), (0.006983, 0.03854, 0.00727), (0.006983, 0.03626, 0.01478), (0.006983, 0.03254, 0.0217), (0.006983, 0.02755, 0.02776), (0.006983, 0.02146, 0.03274), (0.006983, 0.01451, 0.03644), (0.006983, 0.006974, 0.03872), (0.006983, -0.0008636, 0.03949), (0.006983, -0.008703, 0.03872), (0.006983, -0.01624, 0.03644), (0.006983, -0.02319, 0.03274), (0.006983, -0.02927, 0.02776), (0.006983, -0.03427, 0.0217), (0.006983, -0.03798, 0.01478), (0.006983, -0.04027, 0.00727), (0.006983, -0.04104, -0.000539), (0.006983, -0.04027, -0.008348), (0.006983, -0.03798, -0.01586), (0.006983, -0.03427, -0.02278), (0.006983, -0.02927, -0.02884), (0.006983, -0.02319, -0.03382), (0.006983, -0.01624, -0.03752), (0.006983, -0.008703, -0.0398), (0.006983, -0.0009706, -0.04057), (-0.003456, -0.03301, 0.0393), (0.006977, -0.04071, -0.0005879), (-0.000109, -0.04076, 0.002291), (0.006983, 0.000708, -0.0404), (-0.003453, -0.03112, 0.0393), (0.002451, -0.03128, 0.03947), (-0.003434, -0.04079, 0.01708), (0.002471, -0.04075, 0.01707), (0.006983, -0.00261, -0.0404), (0.002457, -0.04074, 0.02708), (0.002449, -0.04075, 0.03198), (-0.003456, -0.04079, 0.0319), (0.006977, -0.04071, -0.003899), (0.002449, -0.03284, 0.03947), (-0.000109, -0.0007684, -0.04055), (0.006983, -0.04071, 0.002794)], [], [(1, 0, 147, 155, 5), (3, 2, 151, 149), (2, 1, 5, 152, 151), (4, 147, 146, 10), (5, 155, 142, 11), (6, 152, 153, 12), (3, 149, 148, 9), (7, 6, 12, 13), (46, 14, 15, 47), (47, 15, 16, 49), (49, 16, 17, 50), (50, 17, 18, 51), (51, 18, 19, 52), (52, 19, 20, 53), (53, 20, 21, 54), (54, 21, 22, 55), (55, 22, 23, 56), (56, 23, 24, 57), (57, 24, 25, 58), (58, 25, 26, 59), (59, 26, 27, 60), (60, 27, 28, 61), (61, 28, 29, 62), (62, 29, 30, 63), (63, 30, 31, 64), (64, 31, 32, 65), (65, 32, 33, 66), (66, 33, 34, 67), (67, 34, 35, 68), (68, 35, 36, 69), (69, 36, 37, 70), (70, 37, 38, 143, 71), (71, 143, 154, 39, 72), (72, 39, 40, 73), (73, 40, 41, 74), (74, 41, 42, 75), (75, 42, 43, 76), (76, 43, 44, 77), (77, 44, 45, 48), (14, 46, 48, 45), (110, 78, 79, 111), (111, 79, 80, 112), (112, 80, 81, 113), (113, 81, 82, 114), (114, 82, 83, 115), (115, 83, 84, 116), (116, 84, 85, 117), (117, 85, 86, 118), (118, 86, 87, 119), (119, 87, 88, 120), (120, 88, 89, 121), (121, 89, 90, 122), (122, 90, 91, 123), (123, 91, 92, 124), (124, 92, 93, 125), (125, 93, 94, 126), (126, 94, 95, 127), (127, 95, 96, 128), (128, 96, 97, 129), (129, 97, 98, 130), (130, 98, 99, 131), (131, 99, 100, 132), (132, 100, 144, 157), (133, 101, 102, 134), (134, 102, 103, 135), (135, 103, 104, 136), (136, 104, 105, 137), (137, 105, 106, 138), (138, 106, 107, 139), (139, 107, 108, 140), (140, 108, 109, 150), (141, 109, 156, 145), (142, 155, 4, 10), (154, 143, 38), (153, 152, 5, 11), (150, 109, 141), (148, 149, 7, 13), (145, 156, 78, 110), (155, 147, 4), (146, 147, 0, 8), (151, 152, 6), (157, 144, 101, 133), (149, 151, 6, 7)])
me_mesh_034.polygons.foreach_set('use_smooth', [1, 1, 1, 1, 1, 1, 1, 1, 0, 0, 0, 0, 0, 0, 0, 0, 0, 0, 0, 0, 0, 0, 0, 0, 0, 0, 0, 0, 0, 0, 0, 0, 0, 0, 0, 0, 0, 0, 0, 0, 1, 1, 1, 1, 1, 1, 1, 1, 1, 1, 1, 1, 1, 1, 1, 1, 1, 1, 1, 1, 1, 1, 1, 1, 1, 1, 1, 1, 1, 1, 1, 1, 1, 0, 1, 1, 1, 1, 1, 1, 1, 1, 1])
_uv = me_mesh_034.uv_layers.new(name='UVMap')
_uv.uv.foreach_set('vector', [0.05849, 0.94, 0.06698, 0.9368, 0.06693, 0.9599, 0.06583, 0.9625, 0.05844, 0.9653, 0.04142, 0.9363, 0.04986, 0.9398, 0.04983, 0.9583, 0.0414, 0.9442, 0.04986, 0.9398, 0.05849, 0.94, 0.05844, 0.9653, 0.05395, 0.9653, 0.04983, 0.9583, 0.06693, 0.9621, 0.06693, 0.9599, 0.06659, 0.9596, 0.06658, 0.9622, 0.05844, 0.9653, 0.06583, 0.9625, 0.06525, 0.9628, 0.0581, 0.9655, 0.04981, 0.9652, 0.05395, 0.9653, 0.05354, 0.9654, 0.04947, 0.9653, 0.04142, 0.9363, 0.0414, 0.9442, 0.04106, 0.9445, 0.04107, 0.9364, 0.04137, 0.9617, 0.04981, 0.9652, 0.04947, 0.9653, 0.04102, 0.9618, 0.06914, 0.9547, 0.07055, 0.9547, 0.07021, 0.9613, 0.06884, 0.9607, 0.06884, 0.9607, 0.07021, 0.9613, 0.06926, 0.9675, 0.06797, 0.9664, 0.06797, 0.9664, 0.06926, 0.9675, 0.06772, 0.9732, 0.06656, 0.9716, 0.06656, 0.9716, 0.06772, 0.9732, 0.06566, 0.9782, 0.06468, 0.9762, 0.06468, 0.9762, 0.06566, 0.9782, 0.06315, 0.9823, 0.06238, 0.98, 0.06238, 0.98, 0.06315, 0.9823, 0.06029, 0.9853, 0.05977, 0.9828, 0.05977, 0.9828, 0.06029, 0.9853, 0.0572, 0.9872, 0.05694, 0.9845, 0.05694, 0.9845, 0.0572, 0.9872, 0.054, 0.9878, 0.05401, 0.9851, 0.05401, 0.9851, 0.054, 0.9878, 0.05076, 0.9871, 0.05107, 0.9844, 0.05107, 0.9844, 0.05076, 0.9871, 0.04768, 0.9852, 0.04825, 0.9827, 0.04825, 0.9827, 0.04768, 0.9852, 0.04484, 0.9821, 0.04565, 0.9798, 0.04565, 0.9798, 0.04484, 0.9821, 0.04235, 0.978, 0.04335, 0.976, 0.04335, 0.976, 0.04235, 0.978, 0.04031, 0.9729, 0.04152, 0.9714, 0.04152, 0.9714, 0.04031, 0.9729, 0.03881, 0.9672, 0.04014, 0.9661, 0.04014, 0.9661, 0.03881, 0.9672, 0.03788, 0.9609, 0.0393, 0.9604, 0.0393, 0.9604, 0.03788, 0.9609, 0.03758, 0.9545, 0.03903, 0.9544, 0.03903, 0.9544, 0.03758, 0.9545, 0.03792, 0.948, 0.03933, 0.9484, 0.03933, 0.9484, 0.03792, 0.948, 0.03887, 0.9418, 0.0402, 0.9427, 0.0402, 0.9427, 0.03887, 0.9418, 0.04041, 0.9361, 0.04161, 0.9375, 0.04161, 0.9375, 0.04041, 0.9361, 0.04247, 0.9311, 0.04349, 0.9329, 0.04349, 0.9329, 0.04247, 0.9311, 0.04498, 0.927, 0.04578, 0.9291, 0.04578, 0.9291, 0.04498, 0.927, 0.04784, 0.9239, 0.04839, 0.9263, 0.04839, 0.9263, 0.04784, 0.9239, 0.05093, 0.9221, 0.05122, 0.9246, 0.05122, 0.9246, 0.05093, 0.9221, 0.05417, 0.9215, 0.05417, 0.9218, 0.05416, 0.924, 0.05416, 0.924, 0.05417, 0.9218, 0.05553, 0.9218, 0.05736, 0.9222, 0.0571, 0.9247, 0.0571, 0.9247, 0.05736, 0.9222, 0.06045, 0.9241, 0.05992, 0.9264, 0.05992, 0.9264, 0.06045, 0.9241, 0.06329, 0.9272, 0.06252, 0.9293, 0.06252, 0.9293, 0.06329, 0.9272, 0.06578, 0.9313, 0.06479, 0.9332, 0.06479, 0.9332, 0.06578, 0.9313, 0.06781, 0.9364, 0.06665, 0.9378, 0.06665, 0.9378, 0.06781, 0.9364, 0.06932, 0.9421, 0.06803, 0.943, 0.06803, 0.943, 0.06932, 0.9421, 0.07025, 0.9483, 0.06887, 0.9488, 0.07055, 0.9547, 0.06914, 0.9547, 0.06887, 0.9488, 0.07025, 0.9483, 0.07021, 0.9613, 0.07003, 0.9613, 0.06908, 0.9675, 0.06926, 0.9675, 0.06926, 0.9675, 0.06908, 0.9675, 0.06754, 0.9732, 0.06772, 0.9732, 0.06772, 0.9732, 0.06754, 0.9732, 0.06548, 0.9782, 0.06566, 0.9782, 0.06566, 0.9782, 0.06548, 0.9782, 0.06297, 0.9823, 0.06315, 0.9823, 0.06315, 0.9823, 0.06297, 0.9823, 0.06011, 0.9853, 0.06029, 0.9853, 0.06029, 0.9853, 0.06011, 0.9853, 0.05702, 0.9872, 0.0572, 0.9872, 0.0572, 0.9872, 0.05702, 0.9872, 0.05382, 0.9878, 0.054, 0.9878, 0.054, 0.9878, 0.05382, 0.9878, 0.05059, 0.9871, 0.05077, 0.9871, 0.05077, 0.9871, 0.05059, 0.9871, 0.0475, 0.9852, 0.04768, 0.9852, 0.04768, 0.9852, 0.0475, 0.9852, 0.04466, 0.9821, 0.04484, 0.9821, 0.04484, 0.9821, 0.04466, 0.9821, 0.04217, 0.978, 0.04235, 0.978, 0.04235, 0.978, 0.04217, 0.978, 0.04013, 0.9729, 0.04031, 0.9729, 0.04031, 0.9729, 0.04013, 0.9729, 0.03863, 0.9672, 0.03881, 0.9672, 0.03881, 0.9672, 0.03863, 0.9672, 0.0377, 0.9609, 0.03788, 0.9609, 0.03788, 0.9609, 0.0377, 0.9609, 0.0374, 0.9545, 0.03758, 0.9545, 0.03758, 0.9545, 0.0374, 0.9545, 0.03774, 0.948, 0.03792, 0.948, 0.03792, 0.948, 0.03774, 0.948, 0.03869, 0.9418, 0.03887, 0.9418, 0.03887, 0.9418, 0.03869, 0.9418, 0.04023, 0.9361, 0.04041, 0.9361, 0.04041, 0.9361, 0.04023, 0.9361, 0.04229, 0.9311, 0.04247, 0.9311, 0.04247, 0.9311, 0.04229, 0.9311, 0.0448, 0.927, 0.04498, 0.927, 0.04498, 0.927, 0.0448, 0.927, 0.04766, 0.9239, 0.04784, 0.9239, 0.04784, 0.9239, 0.04766, 0.9239, 0.05075, 0.9221, 0.05093, 0.9221, 0.05093, 0.9221, 0.05075, 0.9221, 0.0528, 0.9217, 0.05278, 0.9217, 0.05415, 0.9215, 0.05397, 0.9215, 0.05718, 0.9222, 0.05736, 0.9222, 0.05736, 0.9222, 0.05718, 0.9222, 0.06027, 0.9241, 0.06045, 0.9241, 0.06045, 0.9241, 0.06027, 0.9241, 0.06311, 0.9272, 0.06329, 0.9272, 0.06329, 0.9272, 0.06311, 0.9272, 0.0656, 0.9313, 0.06578, 0.9313, 0.06578, 0.9313, 0.0656, 0.9313, 0.06764, 0.9364, 0.06782, 0.9364, 0.06782, 0.9364, 0.06764, 0.9364, 0.06914, 0.9421, 0.06932, 0.9421, 0.06932, 0.9421, 0.06914, 0.9421, 0.07007, 0.9483, 0.07025, 0.9483, 0.07025, 0.9483, 0.07007, 0.9483, 0.07037, 0.9547, 0.07048, 0.9534, 0.07055, 0.9547, 0.07037, 0.9547, 0.07036, 0.9549, 0.07047, 0.9561, 0.06525, 0.9628, 0.06583, 0.9625, 0.06693, 0.9621, 0.06658, 0.9622, 0.05553, 0.9218, 0.05417, 0.9218, 0.05417, 0.9215, 0.05354, 0.9654, 0.05395, 0.9653, 0.05844, 0.9653, 0.0581, 0.9655, 0.07048, 0.9534, 0.07037, 0.9547, 0.07055, 0.9547, 0.04106, 0.9445, 0.0414, 0.9442, 0.04137, 0.9617, 0.04102, 0.9618, 0.07047, 0.9561, 0.07036, 0.9549, 0.07003, 0.9613, 0.07021, 0.9613, 0.06583, 0.9625, 0.06693, 0.9599, 0.06693, 0.9621, 0.06659, 0.9596, 0.06693, 0.9599, 0.06698, 0.9368, 0.06663, 0.9369, 0.04983, 0.9583, 0.05395, 0.9653, 0.04981, 0.9652, 0.05278, 0.9217, 0.0528, 0.9217, 0.05397, 0.9215, 0.05415, 0.9215, 0.0414, 0.9442, 0.04983, 0.9583, 0.04981, 0.9652, 0.04137, 0.9617])
me_mesh_034.materials.append(mat_blackmetal)
me_mesh_034.use_remesh_preserve_volume = False
me_mesh_034.use_remesh_preserve_attributes = False
me_mesh_034.use_mirror_vertex_groups = False
me_mesh_034.update()

# ---- objects
ob_screws = bpy.data.objects.new('screws', me_mesh_002)
ob_glass = bpy.data.objects.new('glass', me_mesh_031)
ob_compassrosecenter = bpy.data.objects.new('CompassRoseCenter', me_mesh_016)
ob_marker = bpy.data.objects.new('Marker', me_mesh_007)
ob_ki227_adfneedle = bpy.data.objects.new('KI227.ADFNeedle', me_mesh_003)
ob_hdgselector = bpy.data.objects.new('HDGSelector', me_mesh_001)
ob_compassrose = bpy.data.objects.new('CompassRose', me_mesh_006)
ob_aircraftsymbol = bpy.data.objects.new('AircraftSymbol', me_mesh)
ob_case = bpy.data.objects.new('Case', me_circle_009)
ob_bezeloutside = bpy.data.objects.new('bezeloutside', me_mesh_034)

# ---- transforms, parenting, visibility, modifiers, constraints
ob_screws.location = (0.0, 0.0, -0.003205)
ob_screws.show_transparent = True
ob_screws.lineart.crease_threshold = 0.0
_m = ob_screws.modifiers.new('Auto Smooth', 'NODES')
_m.node_group = ng_auto_smooth
_gi = [s.identifier for s in ng_auto_smooth.interface.items_tree if s.item_type == 'SOCKET' and s.in_out == 'INPUT']
_m[_gi[1]] = 0.5236  # Angle
ob_glass.location = (-0.001758, 0.0, -0.003205)
ob_glass.hide_viewport = True
ob_glass.show_transparent = True
ob_glass.lineart.crease_threshold = 0.0
_m = ob_glass.modifiers.new('Auto Smooth', 'NODES')
_m.node_group = ng_auto_smooth
_gi = [s.identifier for s in ng_auto_smooth.interface.items_tree if s.item_type == 'SOCKET' and s.in_out == 'INPUT']
_m[_gi[1]] = 0.5236  # Angle
ob_compassrosecenter.location = (0.1994, -0.00144, -0.4317)
ob_compassrosecenter.show_transparent = True
ob_compassrosecenter.lineart.crease_threshold = 0.0
_m = ob_compassrosecenter.modifiers.new('Auto Smooth', 'NODES')
_m.node_group = ng_auto_smooth
_gi = [s.identifier for s in ng_auto_smooth.interface.items_tree if s.item_type == 'SOCKET' and s.in_out == 'INPUT']
_m[_gi[1]] = 0.7854  # Angle
ob_marker.location = (0.198, -0.00144, -0.4317)
ob_marker.show_transparent = True
ob_marker.lineart.crease_threshold = 0.0
_m = ob_marker.modifiers.new('Auto Smooth', 'NODES')
_m.node_group = ng_auto_smooth
_gi = [s.identifier for s in ng_auto_smooth.interface.items_tree if s.item_type == 'SOCKET' and s.in_out == 'INPUT']
_m[_gi[1]] = 0.7854  # Angle
ob_ki227_adfneedle.location = (0.1987, -0.00144, -0.4317)
ob_ki227_adfneedle.show_transparent = True
ob_ki227_adfneedle.lineart.crease_threshold = 0.0
_m = ob_ki227_adfneedle.modifiers.new('Auto Smooth', 'NODES')
_m.node_group = ng_auto_smooth
_gi = [s.identifier for s in ng_auto_smooth.interface.items_tree if s.item_type == 'SOCKET' and s.in_out == 'INPUT']
_m[_gi[1]] = 0.7854  # Angle
ob_hdgselector.location = (0.1994, -0.00144, -0.4317)
ob_hdgselector.show_transparent = True
ob_hdgselector.lineart.crease_threshold = 0.0
_m = ob_hdgselector.modifiers.new('Auto Smooth', 'NODES')
_m.node_group = ng_auto_smooth
_gi = [s.identifier for s in ng_auto_smooth.interface.items_tree if s.item_type == 'SOCKET' and s.in_out == 'INPUT']
_m[_gi[1]] = 3.142  # Angle
ob_compassrose.location = (0.1994, -0.00144, -0.4317)
ob_compassrose.show_transparent = True
ob_compassrose.lineart.crease_threshold = 0.0
_m = ob_compassrose.modifiers.new('Auto Smooth', 'NODES')
_m.node_group = ng_auto_smooth
_gi = [s.identifier for s in ng_auto_smooth.interface.items_tree if s.item_type == 'SOCKET' and s.in_out == 'INPUT']
_m[_gi[1]] = 0.7854  # Angle
ob_aircraftsymbol.location = (0.1987, -0.00144, -0.4317)
ob_aircraftsymbol.show_transparent = True
ob_aircraftsymbol.lineart.crease_threshold = 0.0
_m = ob_aircraftsymbol.modifiers.new('Auto Smooth', 'NODES')
_m.node_group = ng_auto_smooth
_gi = [s.identifier for s in ng_auto_smooth.interface.items_tree if s.item_type == 'SOCKET' and s.in_out == 'INPUT']
_m[_gi[1]] = 0.7854  # Angle
ob_case.location = (0.1994, -0.00144, -0.4317)
ob_case.show_transparent = True
ob_case.lineart.crease_threshold = 0.0
_m = ob_case.modifiers.new('Auto Smooth', 'NODES')
_m.node_group = ng_auto_smooth
_gi = [s.identifier for s in ng_auto_smooth.interface.items_tree if s.item_type == 'SOCKET' and s.in_out == 'INPUT']
_m[_gi[1]] = 3.142  # Angle
ob_bezeloutside.location = (-0.1805, -0.04419, -0.5385)
ob_bezeloutside.rotation_euler = (1.571, -0.0, 0.0)
ob_bezeloutside.show_transparent = True
ob_bezeloutside.lineart.crease_threshold = 0.0
_m = ob_bezeloutside.modifiers.new('Auto Smooth', 'NODES')
_m.node_group = ng_auto_smooth
_gi = [s.identifier for s in ng_auto_smooth.interface.items_tree if s.item_type == 'SOCKET' and s.in_out == 'INPUT']
_m[_gi[1]] = 0.5236  # Angle

# ---- collection membership
col_collection_1.objects.link(ob_screws)
col_collection_1.objects.link(ob_glass)
col_collection_1.objects.link(ob_compassrosecenter)
col_collection_1.objects.link(ob_marker)
col_collection_1.objects.link(ob_ki227_adfneedle)
col_collection_1.objects.link(ob_hdgselector)
col_collection_1.objects.link(ob_compassrose)
col_collection_1.objects.link(ob_aircraftsymbol)
col_collection_1.objects.link(ob_case)
col_collection_1.objects.link(ob_bezeloutside)

# ---- scene / render settings (as saved in the file)
scene.frame_start = 1; scene.frame_end = 250; scene.frame_set(1)
scene.render.engine = 'BLENDER_EEVEE_NEXT'
scene.render.resolution_percentage = 50
scene.render.dither_intensity = 0.0
scene.cycles.use_denoising = False
scene.cycles.samples = 10
scene.cycles.sampling_pattern = 'TABULATED_SOBOL'
scene.cycles.light_sampling_threshold = 0.0
scene.cycles.use_adaptive_sampling = False
scene.cycles.use_light_tree = False
scene.cycles.blur_glossy = 0.0
scene.cycles.pixel_filter_type = 'GAUSSIAN'
scene.cycles.sample_clamp_indirect = 0.0
scene.view_settings.view_transform = 'Standard'
bpy.context.view_layer.update()

# ---- added for rendering (the .blend has no active camera and no usable light): camera, sun
cam_auto = bpy.data.cameras.new('AutoCamera')
cam_auto.lens = 50.0
cam_auto.sensor_width = 36.0
cam_auto.clip_end = 1000.0
ob_auto_camera = bpy.data.objects.new('AutoCamera', cam_auto)
scene.collection.objects.link(ob_auto_camera)
ob_auto_camera.location = (0.0109843, -0.266015, -0.394239)
ob_auto_camera.rotation_euler = (1.09748, -7.21219e-08, 0.694738)
scene.camera = ob_auto_camera
light_auto_sun = bpy.data.lights.new('AutoSun', 'SUN')
light_auto_sun.energy = 3.0
light_auto_sun.angle = 0.0523599
ob_auto_sun = bpy.data.objects.new('AutoSun', light_auto_sun)
scene.collection.objects.link(ob_auto_sun)
ob_auto_sun.rotation_euler = (0.872665, 0.174533, 0.523599)
bpy.context.view_layer.update()
